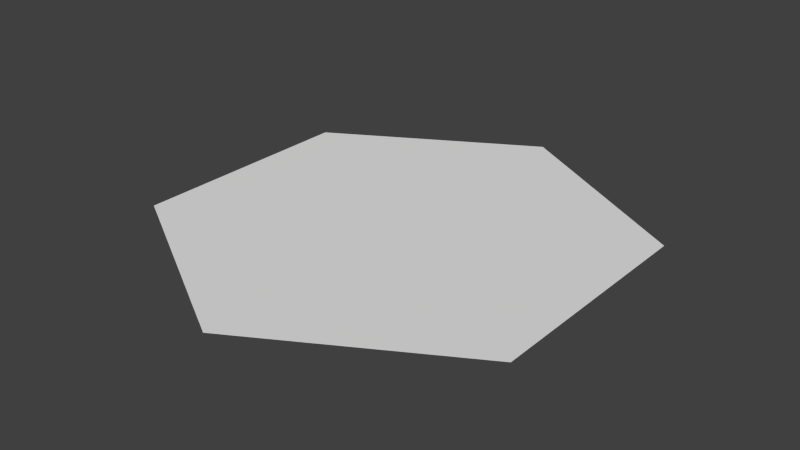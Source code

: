 # Source: Hex_Plane.blend  (saved by Blender 2.76.0; exported with 4.5.12 LTS)
import bpy
from mathutils import Matrix  # noqa: F401  (used for matrix-valued properties, if any)

bpy.ops.wm.read_factory_settings(use_empty=True)
scene = bpy.context.scene
scene.name = 'Scene'

# ---- collections
col_collection_1 = bpy.data.collections.new('Collection 1'); scene.collection.children.link(col_collection_1)

# ---- world
world_world = bpy.data.worlds.new('World'); scene.world = world_world
world_world.color = (0.05088, 0.05088, 0.05088)
world_world.use_sun_shadow = False
world_world.sun_shadow_jitter_overblur = 0.0
world_world.cycles.sampling_method = 'MANUAL'
world_world.cycles.sample_map_resolution = 256

# ---- meshes
me_cylinder_003 = bpy.data.meshes.new('Cylinder.003')
me_cylinder_003.from_pydata([(0.0, 0.2, 0.0), (0.1732, 0.1, 0.0), (0.1732, -0.1, 0.0), (-1.748e-08, -0.2, 0.0), (-0.1732, -0.1, 0.0), (-0.1732, 0.1, 0.0), (0.0, 0.0, 0.0), (0.165, 0.1048, 0.0), (0.1567, 0.1095, 0.0), (0.1485, 0.1143, 0.0), (0.1402, 0.119, 0.0), (0.132, 0.1238, 0.0), (0.1237, 0.1286, 0.0), (0.1155, 0.1333, 0.0), (0.1072, 0.1381, 0.0), (0.09897, 0.1429, 0.0), (0.09073, 0.1476, 0.0), (0.08248, 0.1524, 0.0), (0.07423, 0.1571, 0.0), (0.06598, 0.1619, 0.0), (0.05774, 0.1667, 0.0), (0.04949, 0.1714, 0.0), (0.04124, 0.1762, 0.0), (0.03299, 0.181, 0.0), (0.02474, 0.1857, 0.0), (0.0165, 0.1905, 0.0), (0.008248, 0.1952, 0.0), (0.1732, -0.09048, 0.0), (0.1732, -0.08095, 0.0), (0.1732, -0.07143, 0.0), (0.1732, -0.0619, 0.0), (0.1732, -0.05238, 0.0), (0.1732, -0.04286, 0.0), (0.1732, -0.03333, 0.0), (0.1732, -0.02381, 0.0), (0.1732, -0.01429, 0.0), (0.1732, -0.004762, 0.0), (0.1732, 0.004762, 0.0), (0.1732, 0.01429, 0.0), (0.1732, 0.02381, 0.0), (0.1732, 0.03333, 0.0), (0.1732, 0.04286, 0.0), (0.1732, 0.05238, 0.0), (0.1732, 0.0619, 0.0), (0.1732, 0.07143, 0.0), (0.1732, 0.08095, 0.0), (0.1732, 0.09048, 0.0), (0.008248, -0.1952, 0.0), (0.0165, -0.1905, 0.0), (0.02474, -0.1857, 0.0), (0.03299, -0.181, 0.0), (0.04124, -0.1762, 0.0), (0.04949, -0.1714, 0.0), (0.05774, -0.1667, 0.0), (0.06598, -0.1619, 0.0), (0.07423, -0.1571, 0.0), (0.08248, -0.1524, 0.0), (0.09073, -0.1476, 0.0), (0.09897, -0.1429, 0.0), (0.1072, -0.1381, 0.0), (0.1155, -0.1333, 0.0), (0.1237, -0.1286, 0.0), (0.132, -0.1238, 0.0), (0.1402, -0.119, 0.0), (0.1485, -0.1143, 0.0), (0.1567, -0.1095, 0.0), (0.165, -0.1048, 0.0), (-0.165, -0.1048, 0.0), (-0.1567, -0.1095, 0.0), (-0.1485, -0.1143, 0.0), (-0.1402, -0.119, 0.0), (-0.132, -0.1238, 0.0), (-0.1237, -0.1286, 0.0), (-0.1155, -0.1333, 0.0), (-0.1072, -0.1381, 0.0), (-0.09897, -0.1429, 0.0), (-0.09073, -0.1476, 0.0), (-0.08248, -0.1524, 0.0), (-0.07423, -0.1571, 0.0), (-0.06598, -0.1619, 0.0), (-0.05774, -0.1667, 0.0), (-0.04949, -0.1714, 0.0), (-0.04124, -0.1762, 0.0), (-0.03299, -0.181, 0.0), (-0.02474, -0.1857, 0.0), (-0.0165, -0.1905, 0.0), (-0.008248, -0.1952, 0.0), (-0.1732, 0.09048, 0.0), (-0.1732, 0.08095, 0.0), (-0.1732, 0.07143, 0.0), (-0.1732, 0.0619, 0.0), (-0.1732, 0.05238, 0.0), (-0.1732, 0.04286, 0.0), (-0.1732, 0.03333, 0.0), (-0.1732, 0.02381, 0.0), (-0.1732, 0.01429, 0.0), (-0.1732, 0.004762, 0.0), (-0.1732, -0.004762, 0.0), (-0.1732, -0.01429, 0.0), (-0.1732, -0.02381, 0.0), (-0.1732, -0.03333, 0.0), (-0.1732, -0.04286, 0.0), (-0.1732, -0.05238, 0.0), (-0.1732, -0.0619, 0.0), (-0.1732, -0.07143, 0.0), (-0.1732, -0.08095, 0.0), (-0.1732, -0.09048, 0.0), (-0.008248, 0.1952, 0.0), (-0.0165, 0.1905, 0.0), (-0.02474, 0.1857, 0.0), (-0.03299, 0.181, 0.0), (-0.04124, 0.1762, 0.0), (-0.04949, 0.1714, 0.0), (-0.05774, 0.1667, 0.0), (-0.06598, 0.1619, 0.0), (-0.07423, 0.1571, 0.0), (-0.08248, 0.1524, 0.0), (-0.09073, 0.1476, 0.0), (-0.09897, 0.1429, 0.0), (-0.1072, 0.1381, 0.0), (-0.1155, 0.1333, 0.0), (-0.1237, 0.1286, 0.0), (-0.132, 0.1238, 0.0), (-0.1402, 0.119, 0.0), (-0.1485, 0.1143, 0.0), (-0.1567, 0.1095, 0.0), (-0.165, 0.1048, 0.0), (-0.165, -0.09524, 0.0), (-0.1567, -0.09048, 0.0), (-0.1485, -0.08571, 0.0), (-0.1402, -0.08095, 0.0), (-0.132, -0.07619, 0.0), (-0.1237, -0.07143, 0.0), (-0.1155, -0.06667, 0.0), (-0.1072, -0.0619, 0.0), (-0.09897, -0.05714, 0.0), (-0.09073, -0.05238, 0.0), (-0.08248, -0.04762, 0.0), (-0.07423, -0.04286, 0.0), (-0.06598, -0.0381, 0.0), (-0.05774, -0.03333, 0.0), (-0.04949, -0.02857, 0.0), (-0.04124, -0.02381, 0.0), (-0.03299, -0.01905, 0.0), (-0.02474, -0.01429, 0.0), (-0.0165, -0.009524, 0.0), (-0.008248, -0.004762, 0.0), (-0.165, 0.09524, 0.0), (-0.1567, 0.09048, 0.0), (-0.1485, 0.08571, 0.0), (-0.1402, 0.08095, 0.0), (-0.132, 0.07619, 0.0), (-0.1237, 0.07143, 0.0), (-0.1155, 0.06667, 0.0), (-0.1072, 0.0619, 0.0), (-0.09897, 0.05714, 0.0), (-0.09073, 0.05238, 0.0), (-0.08248, 0.04762, 0.0), (-0.07423, 0.04286, 0.0), (-0.06598, 0.0381, 0.0), (-0.05774, 0.03333, 0.0), (-0.04949, 0.02857, 0.0), (-0.04124, 0.02381, 0.0), (-0.03299, 0.01905, 0.0), (-0.02474, 0.01429, 0.0), (-0.0165, 0.009524, 0.0), (-0.008248, 0.004762, 0.0), (0.0, 0.1905, 0.0), (0.0, 0.181, 0.0), (0.0, 0.1714, 0.0), (0.0, 0.1619, 0.0), (0.0, 0.1524, 0.0), (0.0, 0.1429, 0.0), (0.0, 0.1333, 0.0), (0.0, 0.1238, 0.0), (0.0, 0.1143, 0.0), (0.0, 0.1048, 0.0), (0.0, 0.09524, 0.0), (0.0, 0.08571, 0.0), (0.0, 0.07619, 0.0), (0.0, 0.06667, 0.0), (0.0, 0.05714, 0.0), (0.0, 0.04762, 0.0), (0.0, 0.0381, 0.0), (0.0, 0.02857, 0.0), (0.0, 0.01905, 0.0), (0.0, 0.009524, 0.0), (0.165, 0.09524, 0.0), (0.1567, 0.09048, 0.0), (0.1485, 0.08571, 0.0), (0.1402, 0.08095, 0.0), (0.132, 0.07619, 0.0), (0.1237, 0.07143, 0.0), (0.1155, 0.06667, 0.0), (0.1072, 0.0619, 0.0), (0.09897, 0.05714, 0.0), (0.09073, 0.05238, 0.0), (0.08248, 0.04762, 0.0), (0.07423, 0.04286, 0.0), (0.06598, 0.0381, 0.0), (0.05774, 0.03333, 0.0), (0.04949, 0.02857, 0.0), (0.04124, 0.02381, 0.0), (0.03299, 0.01905, 0.0), (0.02474, 0.01429, 0.0), (0.0165, 0.009524, 0.0), (0.008248, 0.004762, 0.0), (0.165, -0.09524, 0.0), (0.1567, -0.09048, 0.0), (0.1485, -0.08571, 0.0), (0.1402, -0.08095, 0.0), (0.132, -0.07619, 0.0), (0.1237, -0.07143, 0.0), (0.1155, -0.06667, 0.0), (0.1072, -0.0619, 0.0), (0.09897, -0.05714, 0.0), (0.09073, -0.05238, 0.0), (0.08248, -0.04762, 0.0), (0.07423, -0.04286, 0.0), (0.06598, -0.0381, 0.0), (0.05774, -0.03333, 0.0), (0.04949, -0.02857, 0.0), (0.04124, -0.02381, 0.0), (0.03299, -0.01905, 0.0), (0.02474, -0.01429, 0.0), (0.0165, -0.009524, 0.0), (0.008248, -0.004762, 0.0), (-1.665e-08, -0.1905, 0.0), (-1.582e-08, -0.181, 0.0), (-1.499e-08, -0.1714, 0.0), (-1.415e-08, -0.1619, 0.0), (-1.332e-08, -0.1524, 0.0), (-1.249e-08, -0.1429, 0.0), (-1.166e-08, -0.1333, 0.0), (-1.082e-08, -0.1238, 0.0), (-9.991e-09, -0.1143, 0.0), (-9.159e-09, -0.1048, 0.0), (-8.326e-09, -0.09524, 0.0), (-7.493e-09, -0.08571, 0.0), (-6.661e-09, -0.07619, 0.0), (-5.828e-09, -0.06667, 0.0), (-4.996e-09, -0.05714, 0.0), (-4.163e-09, -0.04762, 0.0), (-3.33e-09, -0.0381, 0.0), (-2.498e-09, -0.02857, 0.0), (-1.665e-09, -0.01905, 0.0), (-8.326e-10, -0.009524, 0.0), (-0.1567, -0.1, 0.0), (-0.1485, -0.1048, 0.0), (-0.1485, -0.09524, 0.0), (-0.1402, -0.1095, 0.0), (-0.1402, -0.1, 0.0), (-0.1402, -0.09048, 0.0), (-0.132, -0.1143, 0.0), (-0.132, -0.1048, 0.0), (-0.132, -0.09524, 0.0), (-0.132, -0.08571, 0.0), (-0.1237, -0.119, 0.0), (-0.1237, -0.1095, 0.0), (-0.1237, -0.1, 0.0), (-0.1237, -0.09048, 0.0), (-0.1237, -0.08095, 0.0), (-0.1155, -0.1238, 0.0), (-0.1155, -0.1143, 0.0), (-0.1155, -0.1048, 0.0), (-0.1155, -0.09524, 0.0), (-0.1155, -0.08571, 0.0), (-0.1155, -0.07619, 0.0), (-0.1072, -0.1286, 0.0), (-0.1072, -0.119, 0.0), (-0.1072, -0.1095, 0.0), (-0.1072, -0.1, 0.0), (-0.1072, -0.09048, 0.0), (-0.1072, -0.08095, 0.0), (-0.1072, -0.07143, 0.0), (-0.09897, -0.1333, 0.0), (-0.09897, -0.1238, 0.0), (-0.09897, -0.1143, 0.0), (-0.09897, -0.1048, 0.0), (-0.09897, -0.09524, 0.0), (-0.09897, -0.08571, 0.0), (-0.09897, -0.07619, 0.0), (-0.09897, -0.06667, 0.0), (-0.09073, -0.1381, 0.0), (-0.09073, -0.1286, 0.0), (-0.09073, -0.119, 0.0), (-0.09073, -0.1095, 0.0), (-0.09073, -0.1, 0.0), (-0.09073, -0.09048, 0.0), (-0.09073, -0.08095, 0.0), (-0.09073, -0.07143, 0.0), (-0.09073, -0.0619, 0.0), (-0.08248, -0.1429, 0.0), (-0.08248, -0.1333, 0.0), (-0.08248, -0.1238, 0.0), (-0.08248, -0.1143, 0.0), (-0.08248, -0.1048, 0.0), (-0.08248, -0.09524, 0.0), (-0.08248, -0.08571, 0.0), (-0.08248, -0.07619, 0.0), (-0.08248, -0.06667, 0.0), (-0.08248, -0.05714, 0.0), (-0.07423, -0.1476, 0.0), (-0.07423, -0.1381, 0.0), (-0.07423, -0.1286, 0.0), (-0.07423, -0.119, 0.0), (-0.07423, -0.1095, 0.0), (-0.07423, -0.1, 0.0), (-0.07423, -0.09048, 0.0), (-0.07423, -0.08095, 0.0), (-0.07423, -0.07143, 0.0), (-0.07423, -0.0619, 0.0), (-0.07423, -0.05238, 0.0), (-0.06598, -0.1524, 0.0), (-0.06598, -0.1429, 0.0), (-0.06598, -0.1333, 0.0), (-0.06598, -0.1238, 0.0), (-0.06598, -0.1143, 0.0), (-0.06598, -0.1048, 0.0), (-0.06598, -0.09524, 0.0), (-0.06598, -0.08571, 0.0), (-0.06598, -0.07619, 0.0), (-0.06598, -0.06667, 0.0), (-0.06598, -0.05714, 0.0), (-0.06598, -0.04762, 0.0), (-0.05774, -0.1571, 0.0), (-0.05774, -0.1476, 0.0), (-0.05774, -0.1381, 0.0), (-0.05774, -0.1286, 0.0), (-0.05774, -0.119, 0.0), (-0.05774, -0.1095, 0.0), (-0.05774, -0.1, 0.0), (-0.05774, -0.09048, 0.0), (-0.05774, -0.08095, 0.0), (-0.05774, -0.07143, 0.0), (-0.05774, -0.0619, 0.0), (-0.05774, -0.05238, 0.0), (-0.05774, -0.04286, 0.0), (-0.04949, -0.1619, 0.0), (-0.04949, -0.1524, 0.0), (-0.04949, -0.1429, 0.0), (-0.04949, -0.1333, 0.0), (-0.04949, -0.1238, 0.0), (-0.04949, -0.1143, 0.0), (-0.04949, -0.1048, 0.0), (-0.04949, -0.09524, 0.0), (-0.04949, -0.08571, 0.0), (-0.04949, -0.07619, 0.0), (-0.04949, -0.06667, 0.0), (-0.04949, -0.05714, 0.0), (-0.04949, -0.04762, 0.0), (-0.04949, -0.0381, 0.0), (-0.04124, -0.1667, 0.0), (-0.04124, -0.1571, 0.0), (-0.04124, -0.1476, 0.0), (-0.04124, -0.1381, 0.0), (-0.04124, -0.1286, 0.0), (-0.04124, -0.119, 0.0), (-0.04124, -0.1095, 0.0), (-0.04124, -0.1, 0.0), (-0.04124, -0.09048, 0.0), (-0.04124, -0.08095, 0.0), (-0.04124, -0.07143, 0.0), (-0.04124, -0.0619, 0.0), (-0.04124, -0.05238, 0.0), (-0.04124, -0.04286, 0.0), (-0.04124, -0.03333, 0.0), (-0.03299, -0.1714, 0.0), (-0.03299, -0.1619, 0.0), (-0.03299, -0.1524, 0.0), (-0.03299, -0.1429, 0.0), (-0.03299, -0.1333, 0.0), (-0.03299, -0.1238, 0.0), (-0.03299, -0.1143, 0.0), (-0.03299, -0.1048, 0.0), (-0.03299, -0.09524, 0.0), (-0.03299, -0.08571, 0.0), (-0.03299, -0.07619, 0.0), (-0.03299, -0.06667, 0.0), (-0.03299, -0.05714, 0.0), (-0.03299, -0.04762, 0.0), (-0.03299, -0.0381, 0.0), (-0.03299, -0.02857, 0.0), (-0.02474, -0.1762, 0.0), (-0.02474, -0.1667, 0.0), (-0.02474, -0.1571, 0.0), (-0.02474, -0.1476, 0.0), (-0.02474, -0.1381, 0.0), (-0.02474, -0.1286, 0.0), (-0.02474, -0.119, 0.0), (-0.02474, -0.1095, 0.0), (-0.02474, -0.1, 0.0), (-0.02474, -0.09048, 0.0), (-0.02474, -0.08095, 0.0), (-0.02474, -0.07143, 0.0), (-0.02474, -0.0619, 0.0), (-0.02474, -0.05238, 0.0), (-0.02474, -0.04286, 0.0), (-0.02474, -0.03333, 0.0), (-0.02474, -0.02381, 0.0), (-0.0165, -0.181, 0.0), (-0.0165, -0.1714, 0.0), (-0.0165, -0.1619, 0.0), (-0.0165, -0.1524, 0.0), (-0.0165, -0.1429, 0.0), (-0.0165, -0.1333, 0.0), (-0.0165, -0.1238, 0.0), (-0.0165, -0.1143, 0.0), (-0.0165, -0.1048, 0.0), (-0.0165, -0.09524, 0.0), (-0.0165, -0.08571, 0.0), (-0.0165, -0.07619, 0.0), (-0.0165, -0.06667, 0.0), (-0.0165, -0.05714, 0.0), (-0.0165, -0.04762, 0.0), (-0.0165, -0.0381, 0.0), (-0.0165, -0.02857, 0.0), (-0.0165, -0.01905, 0.0), (-0.008248, -0.1857, 0.0), (-0.008248, -0.1762, 0.0), (-0.008248, -0.1667, 0.0), (-0.008248, -0.1571, 0.0), (-0.008248, -0.1476, 0.0), (-0.008248, -0.1381, 0.0), (-0.008248, -0.1286, 0.0), (-0.008248, -0.119, 0.0), (-0.008248, -0.1095, 0.0), (-0.008248, -0.1, 0.0), (-0.008248, -0.09048, 0.0), (-0.008248, -0.08095, 0.0), (-0.008248, -0.07143, 0.0), (-0.008248, -0.0619, 0.0), (-0.008248, -0.05238, 0.0), (-0.008248, -0.04286, 0.0), (-0.008248, -0.03333, 0.0), (-0.008248, -0.02381, 0.0), (-0.008248, -0.01429, 0.0), (0.008248, -0.1857, 0.0), (0.0165, -0.181, 0.0), (0.008248, -0.1762, 0.0), (0.02474, -0.1762, 0.0), (0.0165, -0.1714, 0.0), (0.008248, -0.1667, 0.0), (0.03299, -0.1714, 0.0), (0.02474, -0.1667, 0.0), (0.0165, -0.1619, 0.0), (0.008248, -0.1571, 0.0), (0.04124, -0.1667, 0.0), (0.03299, -0.1619, 0.0), (0.02474, -0.1571, 0.0), (0.0165, -0.1524, 0.0), (0.008248, -0.1476, 0.0), (0.04949, -0.1619, 0.0), (0.04124, -0.1571, 0.0), (0.03299, -0.1524, 0.0), (0.02474, -0.1476, 0.0), (0.0165, -0.1429, 0.0), (0.008248, -0.1381, 0.0), (0.05774, -0.1571, 0.0), (0.04949, -0.1524, 0.0), (0.04124, -0.1476, 0.0), (0.03299, -0.1429, 0.0), (0.02474, -0.1381, 0.0), (0.0165, -0.1333, 0.0), (0.008248, -0.1286, 0.0), (0.06598, -0.1524, 0.0), (0.05774, -0.1476, 0.0), (0.04949, -0.1429, 0.0), (0.04124, -0.1381, 0.0), (0.03299, -0.1333, 0.0), (0.02474, -0.1286, 0.0), (0.0165, -0.1238, 0.0), (0.008248, -0.119, 0.0), (0.07423, -0.1476, 0.0), (0.06598, -0.1429, 0.0), (0.05774, -0.1381, 0.0), (0.04949, -0.1333, 0.0), (0.04124, -0.1286, 0.0), (0.03299, -0.1238, 0.0), (0.02474, -0.119, 0.0), (0.0165, -0.1143, 0.0), (0.008248, -0.1095, 0.0), (0.08248, -0.1429, 0.0), (0.07423, -0.1381, 0.0), (0.06598, -0.1333, 0.0), (0.05774, -0.1286, 0.0), (0.04949, -0.1238, 0.0), (0.04124, -0.119, 0.0), (0.03299, -0.1143, 0.0), (0.02474, -0.1095, 0.0), (0.0165, -0.1048, 0.0), (0.008248, -0.1, 0.0), (0.09073, -0.1381, 0.0), (0.08248, -0.1333, 0.0), (0.07423, -0.1286, 0.0), (0.06598, -0.1238, 0.0), (0.05774, -0.119, 0.0), (0.04949, -0.1143, 0.0), (0.04124, -0.1095, 0.0), (0.03299, -0.1048, 0.0), (0.02474, -0.1, 0.0), (0.0165, -0.09524, 0.0), (0.008248, -0.09048, 0.0), (0.09897, -0.1333, 0.0), (0.09073, -0.1286, 0.0), (0.08248, -0.1238, 0.0), (0.07423, -0.119, 0.0), (0.06598, -0.1143, 0.0), (0.05774, -0.1095, 0.0), (0.04949, -0.1048, 0.0), (0.04124, -0.1, 0.0), (0.03299, -0.09524, 0.0), (0.02474, -0.09048, 0.0), (0.0165, -0.08571, 0.0), (0.008248, -0.08095, 0.0), (0.1072, -0.1286, 0.0), (0.09897, -0.1238, 0.0), (0.09073, -0.119, 0.0), (0.08248, -0.1143, 0.0), (0.07423, -0.1095, 0.0), (0.06598, -0.1048, 0.0), (0.05774, -0.1, 0.0), (0.04949, -0.09524, 0.0), (0.04124, -0.09048, 0.0), (0.03299, -0.08571, 0.0), (0.02474, -0.08095, 0.0), (0.0165, -0.07619, 0.0), (0.008248, -0.07143, 0.0), (0.1155, -0.1238, 0.0), (0.1072, -0.119, 0.0), (0.09897, -0.1143, 0.0), (0.09073, -0.1095, 0.0), (0.08248, -0.1048, 0.0), (0.07423, -0.1, 0.0), (0.06598, -0.09524, 0.0), (0.05774, -0.09048, 0.0), (0.04949, -0.08571, 0.0), (0.04124, -0.08095, 0.0), (0.03299, -0.07619, 0.0), (0.02474, -0.07143, 0.0), (0.0165, -0.06667, 0.0), (0.008248, -0.0619, 0.0), (0.1237, -0.119, 0.0), (0.1155, -0.1143, 0.0), (0.1072, -0.1095, 0.0), (0.09897, -0.1048, 0.0), (0.09073, -0.1, 0.0), (0.08248, -0.09524, 0.0), (0.07423, -0.09048, 0.0), (0.06598, -0.08571, 0.0), (0.05774, -0.08095, 0.0), (0.04949, -0.07619, 0.0), (0.04124, -0.07143, 0.0), (0.03299, -0.06667, 0.0), (0.02474, -0.0619, 0.0), (0.0165, -0.05714, 0.0), (0.008248, -0.05238, 0.0), (0.132, -0.1143, 0.0), (0.1237, -0.1095, 0.0), (0.1155, -0.1048, 0.0), (0.1072, -0.1, 0.0), (0.09897, -0.09524, 0.0), (0.09073, -0.09048, 0.0), (0.08248, -0.08571, 0.0), (0.07423, -0.08095, 0.0), (0.06598, -0.07619, 0.0), (0.05774, -0.07143, 0.0), (0.04949, -0.06667, 0.0), (0.04124, -0.0619, 0.0), (0.03299, -0.05714, 0.0), (0.02474, -0.05238, 0.0), (0.0165, -0.04762, 0.0), (0.008248, -0.04286, 0.0), (0.1402, -0.1095, 0.0), (0.132, -0.1048, 0.0), (0.1237, -0.1, 0.0), (0.1155, -0.09524, 0.0), (0.1072, -0.09048, 0.0), (0.09897, -0.08571, 0.0), (0.09073, -0.08095, 0.0), (0.08248, -0.07619, 0.0), (0.07423, -0.07143, 0.0), (0.06598, -0.06667, 0.0), (0.05774, -0.0619, 0.0), (0.04949, -0.05714, 0.0), (0.04124, -0.05238, 0.0), (0.03299, -0.04762, 0.0), (0.02474, -0.04286, 0.0), (0.0165, -0.0381, 0.0), (0.008248, -0.03333, 0.0), (0.1485, -0.1048, 0.0), (0.1402, -0.1, 0.0), (0.132, -0.09524, 0.0), (0.1237, -0.09048, 0.0), (0.1155, -0.08571, 0.0), (0.1072, -0.08095, 0.0), (0.09897, -0.07619, 0.0), (0.09073, -0.07143, 0.0), (0.08248, -0.06667, 0.0), (0.07423, -0.0619, 0.0), (0.06598, -0.05714, 0.0), (0.05774, -0.05238, 0.0), (0.04949, -0.04762, 0.0), (0.04124, -0.04286, 0.0), (0.03299, -0.0381, 0.0), (0.02474, -0.03333, 0.0), (0.0165, -0.02857, 0.0), (0.008248, -0.02381, 0.0), (0.1567, -0.1, 0.0), (0.1485, -0.09524, 0.0), (0.1402, -0.09048, 0.0), (0.132, -0.08571, 0.0), (0.1237, -0.08095, 0.0), (0.1155, -0.07619, 0.0), (0.1072, -0.07143, 0.0), (0.09897, -0.06667, 0.0), (0.09073, -0.0619, 0.0), (0.08248, -0.05714, 0.0), (0.07423, -0.05238, 0.0), (0.06598, -0.04762, 0.0), (0.05774, -0.04286, 0.0), (0.04949, -0.0381, 0.0), (0.04124, -0.03333, 0.0), (0.03299, -0.02857, 0.0), (0.02474, -0.02381, 0.0), (0.0165, -0.01905, 0.0), (0.008248, -0.01429, 0.0), (0.165, -0.08571, 0.0), (0.165, -0.07619, 0.0), (0.1567, -0.08095, 0.0), (0.165, -0.06667, 0.0), (0.1567, -0.07143, 0.0), (0.1485, -0.07619, 0.0), (0.165, -0.05714, 0.0), (0.1567, -0.0619, 0.0), (0.1485, -0.06667, 0.0), (0.1402, -0.07143, 0.0), (0.165, -0.04762, 0.0), (0.1567, -0.05238, 0.0), (0.1485, -0.05714, 0.0), (0.1402, -0.0619, 0.0), (0.132, -0.06667, 0.0), (0.165, -0.0381, 0.0), (0.1567, -0.04286, 0.0), (0.1485, -0.04762, 0.0), (0.1402, -0.05238, 0.0), (0.132, -0.05714, 0.0), (0.1237, -0.0619, 0.0), (0.165, -0.02857, 0.0), (0.1567, -0.03333, 0.0), (0.1485, -0.0381, 0.0), (0.1402, -0.04286, 0.0), (0.132, -0.04762, 0.0), (0.1237, -0.05238, 0.0), (0.1155, -0.05714, 0.0), (0.165, -0.01905, 0.0), (0.1567, -0.02381, 0.0), (0.1485, -0.02857, 0.0), (0.1402, -0.03333, 0.0), (0.132, -0.0381, 0.0), (0.1237, -0.04286, 0.0), (0.1155, -0.04762, 0.0), (0.1072, -0.05238, 0.0), (0.165, -0.009524, 0.0), (0.1567, -0.01429, 0.0), (0.1485, -0.01905, 0.0), (0.1402, -0.02381, 0.0), (0.132, -0.02857, 0.0), (0.1237, -0.03333, 0.0), (0.1155, -0.0381, 0.0), (0.1072, -0.04286, 0.0), (0.09897, -0.04762, 0.0), (0.165, -1.211e-08, 0.0), (0.1567, -0.004762, 0.0), (0.1485, -0.009524, 0.0), (0.1402, -0.01429, 0.0), (0.132, -0.01905, 0.0), (0.1237, -0.02381, 0.0), (0.1155, -0.02857, 0.0), (0.1072, -0.03333, 0.0), (0.09897, -0.0381, 0.0), (0.09073, -0.04286, 0.0), (0.165, 0.009524, 0.0), (0.1567, 0.004762, 0.0), (0.1485, -1.118e-08, 0.0), (0.1402, -0.004762, 0.0), (0.132, -0.009524, 0.0), (0.1237, -0.01429, 0.0), (0.1155, -0.01905, 0.0), (0.1072, -0.02381, 0.0), (0.09897, -0.02857, 0.0), (0.09073, -0.03333, 0.0), (0.08248, -0.0381, 0.0), (0.165, 0.01905, 0.0), (0.1567, 0.01429, 0.0), (0.1485, 0.009524, 0.0), (0.1402, 0.004762, 0.0), (0.132, -1.071e-08, 0.0), (0.1237, -0.004762, 0.0), (0.1155, -0.009524, 0.0), (0.1072, -0.01429, 0.0), (0.09897, -0.01905, 0.0), (0.09073, -0.02381, 0.0), (0.08248, -0.02857, 0.0), (0.07423, -0.03333, 0.0), (0.165, 0.02857, 0.0), (0.1567, 0.02381, 0.0), (0.1485, 0.01905, 0.0), (0.1402, 0.01429, 0.0), (0.132, 0.009524, 0.0), (0.1237, 0.004762, 0.0), (0.1155, -1.071e-08, 0.0), (0.1072, -0.004762, 0.0), (0.09897, -0.009524, 0.0), (0.09073, -0.01429, 0.0), (0.08248, -0.01905, 0.0), (0.07423, -0.02381, 0.0), (0.06598, -0.02857, 0.0), (0.165, 0.0381, 0.0), (0.1567, 0.03333, 0.0), (0.1485, 0.02857, 0.0), (0.1402, 0.02381, 0.0), (0.132, 0.01905, 0.0), (0.1237, 0.01429, 0.0), (0.1155, 0.009524, 0.0), (0.1072, 0.004762, 0.0), (0.09897, -1.071e-08, 0.0), (0.09073, -0.004762, 0.0), (0.08248, -0.009524, 0.0), (0.07423, -0.01429, 0.0), (0.06598, -0.01905, 0.0), (0.05774, -0.02381, 0.0), (0.165, 0.04762, 0.0), (0.1567, 0.04286, 0.0), (0.1485, 0.0381, 0.0), (0.1402, 0.03333, 0.0), (0.132, 0.02857, 0.0), (0.1237, 0.02381, 0.0), (0.1155, 0.01905, 0.0), (0.1072, 0.01429, 0.0), (0.09897, 0.009524, 0.0), (0.09073, 0.004762, 0.0), (0.08248, -9.313e-09, 0.0), (0.07423, -0.004762, 0.0), (0.06598, -0.009524, 0.0), (0.05774, -0.01429, 0.0), (0.04949, -0.01905, 0.0), (0.165, 0.05714, 0.0), (0.1567, 0.05238, 0.0), (0.1485, 0.04762, 0.0), (0.1402, 0.04286, 0.0), (0.132, 0.0381, 0.0), (0.1237, 0.03333, 0.0), (0.1155, 0.02857, 0.0), (0.1072, 0.02381, 0.0), (0.09897, 0.01905, 0.0), (0.09073, 0.01429, 0.0), (0.08248, 0.009524, 0.0), (0.07423, 0.004762, 0.0), (0.06598, -8.382e-09, 0.0), (0.05774, -0.004762, 0.0), (0.04949, -0.009524, 0.0), (0.04124, -0.01429, 0.0), (0.165, 0.06667, 0.0), (0.1567, 0.0619, 0.0), (0.1485, 0.05714, 0.0), (0.1402, 0.05238, 0.0), (0.132, 0.04762, 0.0), (0.1237, 0.04286, 0.0), (0.1155, 0.0381, 0.0), (0.1072, 0.03333, 0.0), (0.09897, 0.02857, 0.0), (0.09073, 0.02381, 0.0), (0.08248, 0.01905, 0.0), (0.07423, 0.01429, 0.0), (0.06598, 0.009524, 0.0), (0.05774, 0.004762, 0.0), (0.04949, -7.451e-09, 0.0), (0.04124, -0.004762, 0.0), (0.03299, -0.009524, 0.0), (0.165, 0.07619, 0.0), (0.1567, 0.07143, 0.0), (0.1485, 0.06667, 0.0), (0.1402, 0.0619, 0.0), (0.132, 0.05714, 0.0), (0.1237, 0.05238, 0.0), (0.1155, 0.04762, 0.0), (0.1072, 0.04286, 0.0), (0.09897, 0.0381, 0.0), (0.09073, 0.03333, 0.0), (0.08248, 0.02857, 0.0), (0.07423, 0.02381, 0.0), (0.06598, 0.01905, 0.0), (0.05774, 0.01429, 0.0), (0.04949, 0.009524, 0.0), (0.04124, 0.004762, 0.0), (0.03299, -6.054e-09, 0.0), (0.02474, -0.004762, 0.0), (0.165, 0.08571, 0.0), (0.1567, 0.08095, 0.0), (0.1485, 0.07619, 0.0), (0.1402, 0.07143, 0.0), (0.132, 0.06667, 0.0), (0.1237, 0.0619, 0.0), (0.1155, 0.05714, 0.0), (0.1072, 0.05238, 0.0), (0.09897, 0.04762, 0.0), (0.09073, 0.04286, 0.0), (0.08248, 0.0381, 0.0), (0.07423, 0.03333, 0.0), (0.06598, 0.02857, 0.0), (0.05774, 0.02381, 0.0), (0.04949, 0.01905, 0.0), (0.04124, 0.01429, 0.0), (0.03299, 0.009524, 0.0), (0.02474, 0.004762, 0.0), (0.0165, -1.863e-09, 0.0), (0.1567, 0.1, 0.0), (0.1485, 0.1048, 0.0), (0.1485, 0.09524, 0.0), (0.1402, 0.1095, 0.0), (0.1402, 0.1, 0.0), (0.1402, 0.09048, 0.0), (0.132, 0.1143, 0.0), (0.132, 0.1048, 0.0), (0.132, 0.09524, 0.0), (0.132, 0.08571, 0.0), (0.1237, 0.119, 0.0), (0.1237, 0.1095, 0.0), (0.1237, 0.1, 0.0), (0.1237, 0.09048, 0.0), (0.1237, 0.08095, 0.0), (0.1155, 0.1238, 0.0), (0.1155, 0.1143, 0.0), (0.1155, 0.1048, 0.0), (0.1155, 0.09524, 0.0), (0.1155, 0.08571, 0.0), (0.1155, 0.07619, 0.0), (0.1072, 0.1286, 0.0), (0.1072, 0.119, 0.0), (0.1072, 0.1095, 0.0), (0.1072, 0.1, 0.0), (0.1072, 0.09048, 0.0), (0.1072, 0.08095, 0.0), (0.1072, 0.07143, 0.0), (0.09897, 0.1333, 0.0), (0.09897, 0.1238, 0.0), (0.09897, 0.1143, 0.0), (0.09897, 0.1048, 0.0), (0.09897, 0.09524, 0.0), (0.09897, 0.08571, 0.0), (0.09897, 0.07619, 0.0), (0.09897, 0.06667, 0.0), (0.09073, 0.1381, 0.0), (0.09073, 0.1286, 0.0), (0.09073, 0.119, 0.0), (0.09073, 0.1095, 0.0), (0.09073, 0.1, 0.0), (0.09073, 0.09048, 0.0), (0.09073, 0.08095, 0.0), (0.09073, 0.07143, 0.0), (0.09073, 0.0619, 0.0), (0.08248, 0.1429, 0.0), (0.08248, 0.1333, 0.0), (0.08248, 0.1238, 0.0), (0.08248, 0.1143, 0.0), (0.08248, 0.1048, 0.0), (0.08248, 0.09524, 0.0), (0.08248, 0.08571, 0.0), (0.08248, 0.07619, 0.0), (0.08248, 0.06667, 0.0), (0.08248, 0.05714, 0.0), (0.07423, 0.1476, 0.0), (0.07423, 0.1381, 0.0), (0.07423, 0.1286, 0.0), (0.07423, 0.119, 0.0), (0.07423, 0.1095, 0.0), (0.07423, 0.1, 0.0), (0.07423, 0.09048, 0.0), (0.07423, 0.08095, 0.0), (0.07423, 0.07143, 0.0), (0.07423, 0.0619, 0.0), (0.07423, 0.05238, 0.0), (0.06598, 0.1524, 0.0), (0.06598, 0.1429, 0.0), (0.06598, 0.1333, 0.0), (0.06598, 0.1238, 0.0), (0.06598, 0.1143, 0.0), (0.06598, 0.1048, 0.0), (0.06598, 0.09524, 0.0), (0.06598, 0.08571, 0.0), (0.06598, 0.07619, 0.0), (0.06598, 0.06667, 0.0), (0.06598, 0.05714, 0.0), (0.06598, 0.04762, 0.0), (0.05774, 0.1571, 0.0), (0.05774, 0.1476, 0.0), (0.05774, 0.1381, 0.0), (0.05774, 0.1286, 0.0), (0.05774, 0.119, 0.0), (0.05774, 0.1095, 0.0), (0.05774, 0.1, 0.0), (0.05774, 0.09048, 0.0), (0.05774, 0.08095, 0.0), (0.05774, 0.07143, 0.0), (0.05774, 0.0619, 0.0), (0.05774, 0.05238, 0.0), (0.05774, 0.04286, 0.0), (0.04949, 0.1619, 0.0), (0.04949, 0.1524, 0.0), (0.04949, 0.1429, 0.0), (0.04949, 0.1333, 0.0), (0.04949, 0.1238, 0.0), (0.04949, 0.1143, 0.0), (0.04949, 0.1048, 0.0), (0.04949, 0.09524, 0.0), (0.04949, 0.08571, 0.0), (0.04949, 0.07619, 0.0), (0.04949, 0.06667, 0.0), (0.04949, 0.05714, 0.0), (0.04949, 0.04762, 0.0), (0.04949, 0.0381, 0.0), (0.04124, 0.1667, 0.0), (0.04124, 0.1571, 0.0), (0.04124, 0.1476, 0.0), (0.04124, 0.1381, 0.0), (0.04124, 0.1286, 0.0), (0.04124, 0.119, 0.0), (0.04124, 0.1095, 0.0), (0.04124, 0.1, 0.0), (0.04124, 0.09048, 0.0), (0.04124, 0.08095, 0.0), (0.04124, 0.07143, 0.0), (0.04124, 0.0619, 0.0), (0.04124, 0.05238, 0.0), (0.04124, 0.04286, 0.0), (0.04124, 0.03333, 0.0), (0.03299, 0.1714, 0.0), (0.03299, 0.1619, 0.0), (0.03299, 0.1524, 0.0), (0.03299, 0.1429, 0.0), (0.03299, 0.1333, 0.0), (0.03299, 0.1238, 0.0), (0.03299, 0.1143, 0.0), (0.03299, 0.1048, 0.0), (0.03299, 0.09524, 0.0), (0.03299, 0.08571, 0.0), (0.03299, 0.07619, 0.0), (0.03299, 0.06667, 0.0), (0.03299, 0.05714, 0.0), (0.03299, 0.04762, 0.0), (0.03299, 0.0381, 0.0), (0.03299, 0.02857, 0.0), (0.02474, 0.1762, 0.0), (0.02474, 0.1667, 0.0), (0.02474, 0.1571, 0.0), (0.02474, 0.1476, 0.0), (0.02474, 0.1381, 0.0), (0.02474, 0.1286, 0.0), (0.02474, 0.119, 0.0), (0.02474, 0.1095, 0.0), (0.02474, 0.1, 0.0), (0.02474, 0.09048, 0.0), (0.02474, 0.08095, 0.0), (0.02474, 0.07143, 0.0), (0.02474, 0.0619, 0.0), (0.02474, 0.05238, 0.0), (0.02474, 0.04286, 0.0), (0.02474, 0.03333, 0.0), (0.02474, 0.02381, 0.0), (0.0165, 0.181, 0.0), (0.0165, 0.1714, 0.0), (0.0165, 0.1619, 0.0), (0.0165, 0.1524, 0.0), (0.0165, 0.1429, 0.0), (0.0165, 0.1333, 0.0), (0.0165, 0.1238, 0.0), (0.0165, 0.1143, 0.0), (0.0165, 0.1048, 0.0), (0.0165, 0.09524, 0.0), (0.0165, 0.08571, 0.0), (0.0165, 0.07619, 0.0), (0.0165, 0.06667, 0.0), (0.0165, 0.05714, 0.0), (0.0165, 0.04762, 0.0), (0.0165, 0.0381, 0.0), (0.0165, 0.02857, 0.0), (0.0165, 0.01905, 0.0), (0.008248, 0.1857, 0.0), (0.008248, 0.1762, 0.0), (0.008248, 0.1667, 0.0), (0.008248, 0.1571, 0.0), (0.008248, 0.1476, 0.0), (0.008248, 0.1381, 0.0), (0.008248, 0.1286, 0.0), (0.008248, 0.119, 0.0), (0.008248, 0.1095, 0.0), (0.008248, 0.1, 0.0), (0.008248, 0.09048, 0.0), (0.008248, 0.08095, 0.0), (0.008248, 0.07143, 0.0), (0.008248, 0.0619, 0.0), (0.008248, 0.05238, 0.0), (0.008248, 0.04286, 0.0), (0.008248, 0.03333, 0.0), (0.008248, 0.02381, 0.0), (0.008248, 0.01429, 0.0), (-0.008248, 0.1857, 0.0), (-0.0165, 0.181, 0.0), (-0.008248, 0.1762, 0.0), (-0.02474, 0.1762, 0.0), (-0.0165, 0.1714, 0.0), (-0.008248, 0.1667, 0.0), (-0.03299, 0.1714, 0.0), (-0.02474, 0.1667, 0.0), (-0.0165, 0.1619, 0.0), (-0.008248, 0.1571, 0.0), (-0.04124, 0.1667, 0.0), (-0.03299, 0.1619, 0.0), (-0.02474, 0.1571, 0.0), (-0.0165, 0.1524, 0.0), (-0.008248, 0.1476, 0.0), (-0.04949, 0.1619, 0.0), (-0.04124, 0.1571, 0.0), (-0.03299, 0.1524, 0.0), (-0.02474, 0.1476, 0.0), (-0.0165, 0.1429, 0.0), (-0.008248, 0.1381, 0.0), (-0.05774, 0.1571, 0.0), (-0.04949, 0.1524, 0.0), (-0.04124, 0.1476, 0.0), (-0.03299, 0.1429, 0.0), (-0.02474, 0.1381, 0.0), (-0.0165, 0.1333, 0.0), (-0.008248, 0.1286, 0.0), (-0.06598, 0.1524, 0.0), (-0.05774, 0.1476, 0.0), (-0.04949, 0.1429, 0.0), (-0.04124, 0.1381, 0.0), (-0.03299, 0.1333, 0.0), (-0.02474, 0.1286, 0.0), (-0.0165, 0.1238, 0.0), (-0.008248, 0.119, 0.0), (-0.07423, 0.1476, 0.0), (-0.06598, 0.1429, 0.0), (-0.05774, 0.1381, 0.0), (-0.04949, 0.1333, 0.0), (-0.04124, 0.1286, 0.0), (-0.03299, 0.1238, 0.0), (-0.02474, 0.119, 0.0), (-0.0165, 0.1143, 0.0), (-0.008248, 0.1095, 0.0), (-0.08248, 0.1429, 0.0), (-0.07423, 0.1381, 0.0), (-0.06598, 0.1333, 0.0), (-0.05774, 0.1286, 0.0), (-0.04949, 0.1238, 0.0), (-0.04124, 0.119, 0.0), (-0.03299, 0.1143, 0.0), (-0.02474, 0.1095, 0.0), (-0.0165, 0.1048, 0.0), (-0.008248, 0.1, 0.0), (-0.09073, 0.1381, 0.0), (-0.08248, 0.1333, 0.0), (-0.07423, 0.1286, 0.0), (-0.06598, 0.1238, 0.0), (-0.05774, 0.119, 0.0), (-0.04949, 0.1143, 0.0), (-0.04124, 0.1095, 0.0), (-0.03299, 0.1048, 0.0), (-0.02474, 0.1, 0.0), (-0.0165, 0.09524, 0.0), (-0.008248, 0.09048, 0.0), (-0.09897, 0.1333, 0.0), (-0.09073, 0.1286, 0.0), (-0.08248, 0.1238, 0.0), (-0.07423, 0.119, 0.0), (-0.06598, 0.1143, 0.0), (-0.05774, 0.1095, 0.0), (-0.04949, 0.1048, 0.0), (-0.04124, 0.1, 0.0), (-0.03299, 0.09524, 0.0), (-0.02474, 0.09048, 0.0), (-0.0165, 0.08571, 0.0), (-0.008248, 0.08095, 0.0), (-0.1072, 0.1286, 0.0), (-0.09897, 0.1238, 0.0), (-0.09073, 0.119, 0.0), (-0.08248, 0.1143, 0.0), (-0.07423, 0.1095, 0.0), (-0.06598, 0.1048, 0.0), (-0.05774, 0.1, 0.0), (-0.04949, 0.09524, 0.0), (-0.04124, 0.09048, 0.0), (-0.03299, 0.08571, 0.0), (-0.02474, 0.08095, 0.0), (-0.0165, 0.07619, 0.0), (-0.008248, 0.07143, 0.0), (-0.1155, 0.1238, 0.0), (-0.1072, 0.119, 0.0), (-0.09897, 0.1143, 0.0), (-0.09073, 0.1095, 0.0), (-0.08248, 0.1048, 0.0), (-0.07423, 0.1, 0.0), (-0.06598, 0.09524, 0.0), (-0.05774, 0.09048, 0.0), (-0.04949, 0.08571, 0.0), (-0.04124, 0.08095, 0.0), (-0.03299, 0.07619, 0.0), (-0.02474, 0.07143, 0.0), (-0.0165, 0.06667, 0.0), (-0.008248, 0.0619, 0.0), (-0.1237, 0.119, 0.0), (-0.1155, 0.1143, 0.0), (-0.1072, 0.1095, 0.0), (-0.09897, 0.1048, 0.0), (-0.09073, 0.1, 0.0), (-0.08248, 0.09524, 0.0), (-0.07423, 0.09048, 0.0), (-0.06598, 0.08571, 0.0), (-0.05774, 0.08095, 0.0), (-0.04949, 0.07619, 0.0), (-0.04124, 0.07143, 0.0), (-0.03299, 0.06667, 0.0), (-0.02474, 0.0619, 0.0), (-0.0165, 0.05714, 0.0), (-0.008248, 0.05238, 0.0), (-0.132, 0.1143, 0.0), (-0.1237, 0.1095, 0.0), (-0.1155, 0.1048, 0.0), (-0.1072, 0.1, 0.0), (-0.09897, 0.09524, 0.0), (-0.09073, 0.09048, 0.0), (-0.08248, 0.08571, 0.0), (-0.07423, 0.08095, 0.0), (-0.06598, 0.07619, 0.0), (-0.05774, 0.07143, 0.0), (-0.04949, 0.06667, 0.0), (-0.04124, 0.0619, 0.0), (-0.03299, 0.05714, 0.0), (-0.02474, 0.05238, 0.0), (-0.0165, 0.04762, 0.0), (-0.008248, 0.04286, 0.0), (-0.1402, 0.1095, 0.0), (-0.132, 0.1048, 0.0), (-0.1237, 0.1, 0.0), (-0.1155, 0.09524, 0.0), (-0.1072, 0.09048, 0.0), (-0.09897, 0.08571, 0.0), (-0.09073, 0.08095, 0.0), (-0.08248, 0.07619, 0.0), (-0.07423, 0.07143, 0.0), (-0.06598, 0.06667, 0.0), (-0.05774, 0.0619, 0.0), (-0.04949, 0.05714, 0.0), (-0.04124, 0.05238, 0.0), (-0.03299, 0.04762, 0.0), (-0.02474, 0.04286, 0.0), (-0.0165, 0.0381, 0.0), (-0.008248, 0.03333, 0.0), (-0.1485, 0.1048, 0.0), (-0.1402, 0.1, 0.0), (-0.132, 0.09524, 0.0), (-0.1237, 0.09048, 0.0), (-0.1155, 0.08571, 0.0), (-0.1072, 0.08095, 0.0), (-0.09897, 0.07619, 0.0), (-0.09073, 0.07143, 0.0), (-0.08248, 0.06667, 0.0), (-0.07423, 0.0619, 0.0), (-0.06598, 0.05714, 0.0), (-0.05774, 0.05238, 0.0), (-0.04949, 0.04762, 0.0), (-0.04124, 0.04286, 0.0), (-0.03299, 0.0381, 0.0), (-0.02474, 0.03333, 0.0), (-0.0165, 0.02857, 0.0), (-0.008248, 0.02381, 0.0), (-0.1567, 0.1, 0.0), (-0.1485, 0.09524, 0.0), (-0.1402, 0.09048, 0.0), (-0.132, 0.08571, 0.0), (-0.1237, 0.08095, 0.0), (-0.1155, 0.07619, 0.0), (-0.1072, 0.07143, 0.0), (-0.09897, 0.06667, 0.0), (-0.09073, 0.0619, 0.0), (-0.08248, 0.05714, 0.0), (-0.07423, 0.05238, 0.0), (-0.06598, 0.04762, 0.0), (-0.05774, 0.04286, 0.0), (-0.04949, 0.0381, 0.0), (-0.04124, 0.03333, 0.0), (-0.03299, 0.02857, 0.0), (-0.02474, 0.02381, 0.0), (-0.0165, 0.01905, 0.0), (-0.008248, 0.01429, 0.0), (-0.165, 0.08571, 0.0), (-0.165, 0.07619, 0.0), (-0.1567, 0.08095, 0.0), (-0.165, 0.06667, 0.0), (-0.1567, 0.07143, 0.0), (-0.1485, 0.07619, 0.0), (-0.165, 0.05714, 0.0), (-0.1567, 0.0619, 0.0), (-0.1485, 0.06667, 0.0), (-0.1402, 0.07143, 0.0), (-0.165, 0.04762, 0.0), (-0.1567, 0.05238, 0.0), (-0.1485, 0.05714, 0.0), (-0.1402, 0.0619, 0.0), (-0.132, 0.06667, 0.0), (-0.165, 0.0381, 0.0), (-0.1567, 0.04286, 0.0), (-0.1485, 0.04762, 0.0), (-0.1402, 0.05238, 0.0), (-0.132, 0.05714, 0.0), (-0.1237, 0.0619, 0.0), (-0.165, 0.02857, 0.0), (-0.1567, 0.03333, 0.0), (-0.1485, 0.0381, 0.0), (-0.1402, 0.04286, 0.0), (-0.132, 0.04762, 0.0), (-0.1237, 0.05238, 0.0), (-0.1155, 0.05714, 0.0), (-0.165, 0.01905, 0.0), (-0.1567, 0.02381, 0.0), (-0.1485, 0.02857, 0.0), (-0.1402, 0.03333, 0.0), (-0.132, 0.0381, 0.0), (-0.1237, 0.04286, 0.0), (-0.1155, 0.04762, 0.0), (-0.1072, 0.05238, 0.0), (-0.165, 0.009524, 0.0), (-0.1567, 0.01429, 0.0), (-0.1485, 0.01905, 0.0), (-0.1402, 0.02381, 0.0), (-0.132, 0.02857, 0.0), (-0.1237, 0.03333, 0.0), (-0.1155, 0.0381, 0.0), (-0.1072, 0.04286, 0.0), (-0.09897, 0.04762, 0.0), (-0.165, -4.657e-09, 0.0), (-0.1567, 0.004762, 0.0), (-0.1485, 0.009524, 0.0), (-0.1402, 0.01429, 0.0), (-0.132, 0.01905, 0.0), (-0.1237, 0.02381, 0.0), (-0.1155, 0.02857, 0.0), (-0.1072, 0.03333, 0.0), (-0.09897, 0.0381, 0.0), (-0.09073, 0.04286, 0.0), (-0.165, -0.009524, 0.0), (-0.1567, -0.004762, 0.0), (-0.1485, -4.191e-09, 0.0), (-0.1402, 0.004762, 0.0), (-0.132, 0.009524, 0.0), (-0.1237, 0.01429, 0.0), (-0.1155, 0.01905, 0.0), (-0.1072, 0.02381, 0.0), (-0.09897, 0.02857, 0.0), (-0.09073, 0.03333, 0.0), (-0.08248, 0.0381, 0.0), (-0.165, -0.01905, 0.0), (-0.1567, -0.01429, 0.0), (-0.1485, -0.009524, 0.0), (-0.1402, -0.004762, 0.0), (-0.132, -2.794e-09, 0.0), (-0.1237, 0.004762, 0.0), (-0.1155, 0.009524, 0.0), (-0.1072, 0.01429, 0.0), (-0.09897, 0.01905, 0.0), (-0.09073, 0.02381, 0.0), (-0.08248, 0.02857, 0.0), (-0.07423, 0.03333, 0.0), (-0.165, -0.02857, 0.0), (-0.1567, -0.02381, 0.0), (-0.1485, -0.01905, 0.0), (-0.1402, -0.01429, 0.0), (-0.132, -0.009524, 0.0), (-0.1237, -0.004762, 0.0), (-0.1155, -1.863e-09, 0.0), (-0.1072, 0.004762, 0.0), (-0.09897, 0.009524, 0.0), (-0.09073, 0.01429, 0.0), (-0.08248, 0.01905, 0.0), (-0.07423, 0.02381, 0.0), (-0.06598, 0.02857, 0.0), (-0.165, -0.0381, 0.0), (-0.1567, -0.03333, 0.0), (-0.1485, -0.02857, 0.0), (-0.1402, -0.02381, 0.0), (-0.132, -0.01905, 0.0), (-0.1237, -0.01429, 0.0), (-0.1155, -0.009524, 0.0), (-0.1072, -0.004762, 0.0), (-0.09897, -2.794e-09, 0.0), (-0.09073, 0.004762, 0.0), (-0.08248, 0.009524, 0.0), (-0.07423, 0.01429, 0.0), (-0.06598, 0.01905, 0.0), (-0.05774, 0.02381, 0.0), (-0.165, -0.04762, 0.0), (-0.1567, -0.04286, 0.0), (-0.1485, -0.0381, 0.0), (-0.1402, -0.03333, 0.0), (-0.132, -0.02857, 0.0), (-0.1237, -0.02381, 0.0), (-0.1155, -0.01905, 0.0), (-0.1072, -0.01429, 0.0), (-0.09897, -0.009524, 0.0), (-0.09073, -0.004762, 0.0), (-0.08248, -3.26e-09, 0.0), (-0.07423, 0.004762, 0.0), (-0.06598, 0.009524, 0.0), (-0.05774, 0.01429, 0.0), (-0.04949, 0.01905, 0.0), (-0.165, -0.05714, 0.0), (-0.1567, -0.05238, 0.0), (-0.1485, -0.04762, 0.0), (-0.1402, -0.04286, 0.0), (-0.132, -0.0381, 0.0), (-0.1237, -0.03333, 0.0), (-0.1155, -0.02857, 0.0), (-0.1072, -0.02381, 0.0), (-0.09897, -0.01905, 0.0), (-0.09073, -0.01429, 0.0), (-0.08248, -0.009524, 0.0), (-0.07423, -0.004762, 0.0), (-0.06598, -2.794e-09, 0.0), (-0.05774, 0.004762, 0.0), (-0.04949, 0.009524, 0.0), (-0.04124, 0.01429, 0.0), (-0.165, -0.06667, 0.0), (-0.1567, -0.0619, 0.0), (-0.1485, -0.05714, 0.0), (-0.1402, -0.05238, 0.0), (-0.132, -0.04762, 0.0), (-0.1237, -0.04286, 0.0), (-0.1155, -0.0381, 0.0), (-0.1072, -0.03333, 0.0), (-0.09897, -0.02857, 0.0), (-0.09073, -0.02381, 0.0), (-0.08248, -0.01905, 0.0), (-0.07423, -0.01429, 0.0), (-0.06598, -0.009524, 0.0), (-0.05774, -0.004762, 0.0), (-0.04949, -1.397e-09, 0.0), (-0.04124, 0.004762, 0.0), (-0.03299, 0.009524, 0.0), (-0.165, -0.07619, 0.0), (-0.1567, -0.07143, 0.0), (-0.1485, -0.06667, 0.0), (-0.1402, -0.0619, 0.0), (-0.132, -0.05714, 0.0), (-0.1237, -0.05238, 0.0), (-0.1155, -0.04762, 0.0), (-0.1072, -0.04286, 0.0), (-0.09897, -0.0381, 0.0), (-0.09073, -0.03333, 0.0), (-0.08248, -0.02857, 0.0), (-0.07423, -0.02381, 0.0), (-0.06598, -0.01905, 0.0), (-0.05774, -0.01429, 0.0), (-0.04949, -0.009524, 0.0), (-0.04124, -0.004762, 0.0), (-0.03299, -1.397e-09, 0.0), (-0.02474, 0.004762, 0.0), (-0.165, -0.08571, 0.0), (-0.1567, -0.08095, 0.0), (-0.1485, -0.07619, 0.0), (-0.1402, -0.07143, 0.0), (-0.132, -0.06667, 0.0), (-0.1237, -0.0619, 0.0), (-0.1155, -0.05714, 0.0), (-0.1072, -0.05238, 0.0), (-0.09897, -0.04762, 0.0), (-0.09073, -0.04286, 0.0), (-0.08248, -0.0381, 0.0), (-0.07423, -0.03333, 0.0), (-0.06598, -0.02857, 0.0), (-0.05774, -0.02381, 0.0), (-0.04949, -0.01905, 0.0), (-0.04124, -0.01429, 0.0), (-0.03299, -0.009524, 0.0), (-0.02474, -0.004762, 0.0), (-0.0165, -9.313e-10, 0.0)], [], [(4, 127, 106), (5, 147, 126), (0, 167, 26), (1, 187, 46), (2, 207, 66), (3, 227, 86), (67, 127, 4), (68, 247, 67), (69, 248, 68), (70, 250, 69), (71, 253, 70), (72, 257, 71), (73, 262, 72), (74, 268, 73), (75, 275, 74), (76, 283, 75), (77, 292, 76), (78, 302, 77), (79, 313, 78), (80, 325, 79), (81, 338, 80), (82, 352, 81), (83, 367, 82), (84, 383, 83), (85, 400, 84), (86, 418, 85), (67, 247, 127), (247, 128, 127), (68, 248, 247), (248, 249, 247), (247, 249, 128), (249, 129, 128), (69, 250, 248), (250, 251, 248), (248, 251, 249), (251, 252, 249), (249, 252, 129), (252, 130, 129), (70, 253, 250), (253, 254, 250), (250, 254, 251), (254, 255, 251), (251, 255, 252), (255, 256, 252), (252, 256, 130), (256, 131, 130), (71, 257, 253), (257, 258, 253), (253, 258, 254), (258, 259, 254), (254, 259, 255), (259, 260, 255), (255, 260, 256), (260, 261, 256), (256, 261, 131), (261, 132, 131), (72, 262, 257), (262, 263, 257), (257, 263, 258), (263, 264, 258), (258, 264, 259), (264, 265, 259), (259, 265, 260), (265, 266, 260), (260, 266, 261), (266, 267, 261), (261, 267, 132), (267, 133, 132), (73, 268, 262), (268, 269, 262), (262, 269, 263), (269, 270, 263), (263, 270, 264), (270, 271, 264), (264, 271, 265), (271, 272, 265), (265, 272, 266), (272, 273, 266), (266, 273, 267), (273, 274, 267), (267, 274, 133), (274, 134, 133), (74, 275, 268), (275, 276, 268), (268, 276, 269), (276, 277, 269), (269, 277, 270), (277, 278, 270), (270, 278, 271), (278, 279, 271), (271, 279, 272), (279, 280, 272), (272, 280, 273), (280, 281, 273), (273, 281, 274), (281, 282, 274), (274, 282, 134), (282, 135, 134), (75, 283, 275), (283, 284, 275), (275, 284, 276), (284, 285, 276), (276, 285, 277), (285, 286, 277), (277, 286, 278), (286, 287, 278), (278, 287, 279), (287, 288, 279), (279, 288, 280), (288, 289, 280), (280, 289, 281), (289, 290, 281), (281, 290, 282), (290, 291, 282), (282, 291, 135), (291, 136, 135), (76, 292, 283), (292, 293, 283), (283, 293, 284), (293, 294, 284), (284, 294, 285), (294, 295, 285), (285, 295, 286), (295, 296, 286), (286, 296, 287), (296, 297, 287), (287, 297, 288), (297, 298, 288), (288, 298, 289), (298, 299, 289), (289, 299, 290), (299, 300, 290), (290, 300, 291), (300, 301, 291), (291, 301, 136), (301, 137, 136), (77, 302, 292), (302, 303, 292), (292, 303, 293), (303, 304, 293), (293, 304, 294), (304, 305, 294), (294, 305, 295), (305, 306, 295), (295, 306, 296), (306, 307, 296), (296, 307, 297), (307, 308, 297), (297, 308, 298), (308, 309, 298), (298, 309, 299), (309, 310, 299), (299, 310, 300), (310, 311, 300), (300, 311, 301), (311, 312, 301), (301, 312, 137), (312, 138, 137), (78, 313, 302), (313, 314, 302), (302, 314, 303), (314, 315, 303), (303, 315, 304), (315, 316, 304), (304, 316, 305), (316, 317, 305), (305, 317, 306), (317, 318, 306), (306, 318, 307), (318, 319, 307), (307, 319, 308), (319, 320, 308), (308, 320, 309), (320, 321, 309), (309, 321, 310), (321, 322, 310), (310, 322, 311), (322, 323, 311), (311, 323, 312), (323, 324, 312), (312, 324, 138), (324, 139, 138), (79, 325, 313), (325, 326, 313), (313, 326, 314), (326, 327, 314), (314, 327, 315), (327, 328, 315), (315, 328, 316), (328, 329, 316), (316, 329, 317), (329, 330, 317), (317, 330, 318), (330, 331, 318), (318, 331, 319), (331, 332, 319), (319, 332, 320), (332, 333, 320), (320, 333, 321), (333, 334, 321), (321, 334, 322), (334, 335, 322), (322, 335, 323), (335, 336, 323), (323, 336, 324), (336, 337, 324), (324, 337, 139), (337, 140, 139), (80, 338, 325), (338, 339, 325), (325, 339, 326), (339, 340, 326), (326, 340, 327), (340, 341, 327), (327, 341, 328), (341, 342, 328), (328, 342, 329), (342, 343, 329), (329, 343, 330), (343, 344, 330), (330, 344, 331), (344, 345, 331), (331, 345, 332), (345, 346, 332), (332, 346, 333), (346, 347, 333), (333, 347, 334), (347, 348, 334), (334, 348, 335), (348, 349, 335), (335, 349, 336), (349, 350, 336), (336, 350, 337), (350, 351, 337), (337, 351, 140), (351, 141, 140), (81, 352, 338), (352, 353, 338), (338, 353, 339), (353, 354, 339), (339, 354, 340), (354, 355, 340), (340, 355, 341), (355, 356, 341), (341, 356, 342), (356, 357, 342), (342, 357, 343), (357, 358, 343), (343, 358, 344), (358, 359, 344), (344, 359, 345), (359, 360, 345), (345, 360, 346), (360, 361, 346), (346, 361, 347), (361, 362, 347), (347, 362, 348), (362, 363, 348), (348, 363, 349), (363, 364, 349), (349, 364, 350), (364, 365, 350), (350, 365, 351), (365, 366, 351), (351, 366, 141), (366, 142, 141), (82, 367, 352), (367, 368, 352), (352, 368, 353), (368, 369, 353), (353, 369, 354), (369, 370, 354), (354, 370, 355), (370, 371, 355), (355, 371, 356), (371, 372, 356), (356, 372, 357), (372, 373, 357), (357, 373, 358), (373, 374, 358), (358, 374, 359), (374, 375, 359), (359, 375, 360), (375, 376, 360), (360, 376, 361), (376, 377, 361), (361, 377, 362), (377, 378, 362), (362, 378, 363), (378, 379, 363), (363, 379, 364), (379, 380, 364), (364, 380, 365), (380, 381, 365), (365, 381, 366), (381, 382, 366), (366, 382, 142), (382, 143, 142), (83, 383, 367), (383, 384, 367), (367, 384, 368), (384, 385, 368), (368, 385, 369), (385, 386, 369), (369, 386, 370), (386, 387, 370), (370, 387, 371), (387, 388, 371), (371, 388, 372), (388, 389, 372), (372, 389, 373), (389, 390, 373), (373, 390, 374), (390, 391, 374), (374, 391, 375), (391, 392, 375), (375, 392, 376), (392, 393, 376), (376, 393, 377), (393, 394, 377), (377, 394, 378), (394, 395, 378), (378, 395, 379), (395, 396, 379), (379, 396, 380), (396, 397, 380), (380, 397, 381), (397, 398, 381), (381, 398, 382), (398, 399, 382), (382, 399, 143), (399, 144, 143), (84, 400, 383), (400, 401, 383), (383, 401, 384), (401, 402, 384), (384, 402, 385), (402, 403, 385), (385, 403, 386), (403, 404, 386), (386, 404, 387), (404, 405, 387), (387, 405, 388), (405, 406, 388), (388, 406, 389), (406, 407, 389), (389, 407, 390), (407, 408, 390), (390, 408, 391), (408, 409, 391), (391, 409, 392), (409, 410, 392), (392, 410, 393), (410, 411, 393), (393, 411, 394), (411, 412, 394), (394, 412, 395), (412, 413, 395), (395, 413, 396), (413, 414, 396), (396, 414, 397), (414, 415, 397), (397, 415, 398), (415, 416, 398), (398, 416, 399), (416, 417, 399), (399, 417, 144), (417, 145, 144), (85, 418, 400), (418, 419, 400), (400, 419, 401), (419, 420, 401), (401, 420, 402), (420, 421, 402), (402, 421, 403), (421, 422, 403), (403, 422, 404), (422, 423, 404), (404, 423, 405), (423, 424, 405), (405, 424, 406), (424, 425, 406), (406, 425, 407), (425, 426, 407), (407, 426, 408), (426, 427, 408), (408, 427, 409), (427, 428, 409), (409, 428, 410), (428, 429, 410), (410, 429, 411), (429, 430, 411), (411, 430, 412), (430, 431, 412), (412, 431, 413), (431, 432, 413), (413, 432, 414), (432, 433, 414), (414, 433, 415), (433, 434, 415), (415, 434, 416), (434, 435, 416), (416, 435, 417), (435, 436, 417), (417, 436, 145), (436, 146, 145), (86, 227, 418), (227, 228, 418), (418, 228, 419), (228, 229, 419), (419, 229, 420), (229, 230, 420), (420, 230, 421), (230, 231, 421), (421, 231, 422), (231, 232, 422), (422, 232, 423), (232, 233, 423), (423, 233, 424), (233, 234, 424), (424, 234, 425), (234, 235, 425), (425, 235, 426), (235, 236, 426), (426, 236, 427), (236, 237, 427), (427, 237, 428), (237, 238, 428), (428, 238, 429), (238, 239, 429), (429, 239, 430), (239, 240, 430), (430, 240, 431), (240, 241, 431), (431, 241, 432), (241, 242, 432), (432, 242, 433), (242, 243, 433), (433, 243, 434), (243, 244, 434), (434, 244, 435), (244, 245, 435), (435, 245, 436), (245, 246, 436), (436, 246, 146), (246, 6, 146), (47, 227, 3), (48, 437, 47), (49, 438, 48), (50, 440, 49), (51, 443, 50), (52, 447, 51), (53, 452, 52), (54, 458, 53), (55, 465, 54), (56, 473, 55), (57, 482, 56), (58, 492, 57), (59, 503, 58), (60, 515, 59), (61, 528, 60), (62, 542, 61), (63, 557, 62), (64, 573, 63), (65, 590, 64), (66, 608, 65), (47, 437, 227), (437, 228, 227), (48, 438, 437), (438, 439, 437), (437, 439, 228), (439, 229, 228), (49, 440, 438), (440, 441, 438), (438, 441, 439), (441, 442, 439), (439, 442, 229), (442, 230, 229), (50, 443, 440), (443, 444, 440), (440, 444, 441), (444, 445, 441), (441, 445, 442), (445, 446, 442), (442, 446, 230), (446, 231, 230), (51, 447, 443), (447, 448, 443), (443, 448, 444), (448, 449, 444), (444, 449, 445), (449, 450, 445), (445, 450, 446), (450, 451, 446), (446, 451, 231), (451, 232, 231), (52, 452, 447), (452, 453, 447), (447, 453, 448), (453, 454, 448), (448, 454, 449), (454, 455, 449), (449, 455, 450), (455, 456, 450), (450, 456, 451), (456, 457, 451), (451, 457, 232), (457, 233, 232), (53, 458, 452), (458, 459, 452), (452, 459, 453), (459, 460, 453), (453, 460, 454), (460, 461, 454), (454, 461, 455), (461, 462, 455), (455, 462, 456), (462, 463, 456), (456, 463, 457), (463, 464, 457), (457, 464, 233), (464, 234, 233), (54, 465, 458), (465, 466, 458), (458, 466, 459), (466, 467, 459), (459, 467, 460), (467, 468, 460), (460, 468, 461), (468, 469, 461), (461, 469, 462), (469, 470, 462), (462, 470, 463), (470, 471, 463), (463, 471, 464), (471, 472, 464), (464, 472, 234), (472, 235, 234), (55, 473, 465), (473, 474, 465), (465, 474, 466), (474, 475, 466), (466, 475, 467), (475, 476, 467), (467, 476, 468), (476, 477, 468), (468, 477, 469), (477, 478, 469), (469, 478, 470), (478, 479, 470), (470, 479, 471), (479, 480, 471), (471, 480, 472), (480, 481, 472), (472, 481, 235), (481, 236, 235), (56, 482, 473), (482, 483, 473), (473, 483, 474), (483, 484, 474), (474, 484, 475), (484, 485, 475), (475, 485, 476), (485, 486, 476), (476, 486, 477), (486, 487, 477), (477, 487, 478), (487, 488, 478), (478, 488, 479), (488, 489, 479), (479, 489, 480), (489, 490, 480), (480, 490, 481), (490, 491, 481), (481, 491, 236), (491, 237, 236), (57, 492, 482), (492, 493, 482), (482, 493, 483), (493, 494, 483), (483, 494, 484), (494, 495, 484), (484, 495, 485), (495, 496, 485), (485, 496, 486), (496, 497, 486), (486, 497, 487), (497, 498, 487), (487, 498, 488), (498, 499, 488), (488, 499, 489), (499, 500, 489), (489, 500, 490), (500, 501, 490), (490, 501, 491), (501, 502, 491), (491, 502, 237), (502, 238, 237), (58, 503, 492), (503, 504, 492), (492, 504, 493), (504, 505, 493), (493, 505, 494), (505, 506, 494), (494, 506, 495), (506, 507, 495), (495, 507, 496), (507, 508, 496), (496, 508, 497), (508, 509, 497), (497, 509, 498), (509, 510, 498), (498, 510, 499), (510, 511, 499), (499, 511, 500), (511, 512, 500), (500, 512, 501), (512, 513, 501), (501, 513, 502), (513, 514, 502), (502, 514, 238), (514, 239, 238), (59, 515, 503), (515, 516, 503), (503, 516, 504), (516, 517, 504), (504, 517, 505), (517, 518, 505), (505, 518, 506), (518, 519, 506), (506, 519, 507), (519, 520, 507), (507, 520, 508), (520, 521, 508), (508, 521, 509), (521, 522, 509), (509, 522, 510), (522, 523, 510), (510, 523, 511), (523, 524, 511), (511, 524, 512), (524, 525, 512), (512, 525, 513), (525, 526, 513), (513, 526, 514), (526, 527, 514), (514, 527, 239), (527, 240, 239), (60, 528, 515), (528, 529, 515), (515, 529, 516), (529, 530, 516), (516, 530, 517), (530, 531, 517), (517, 531, 518), (531, 532, 518), (518, 532, 519), (532, 533, 519), (519, 533, 520), (533, 534, 520), (520, 534, 521), (534, 535, 521), (521, 535, 522), (535, 536, 522), (522, 536, 523), (536, 537, 523), (523, 537, 524), (537, 538, 524), (524, 538, 525), (538, 539, 525), (525, 539, 526), (539, 540, 526), (526, 540, 527), (540, 541, 527), (527, 541, 240), (541, 241, 240), (61, 542, 528), (542, 543, 528), (528, 543, 529), (543, 544, 529), (529, 544, 530), (544, 545, 530), (530, 545, 531), (545, 546, 531), (531, 546, 532), (546, 547, 532), (532, 547, 533), (547, 548, 533), (533, 548, 534), (548, 549, 534), (534, 549, 535), (549, 550, 535), (535, 550, 536), (550, 551, 536), (536, 551, 537), (551, 552, 537), (537, 552, 538), (552, 553, 538), (538, 553, 539), (553, 554, 539), (539, 554, 540), (554, 555, 540), (540, 555, 541), (555, 556, 541), (541, 556, 241), (556, 242, 241), (62, 557, 542), (557, 558, 542), (542, 558, 543), (558, 559, 543), (543, 559, 544), (559, 560, 544), (544, 560, 545), (560, 561, 545), (545, 561, 546), (561, 562, 546), (546, 562, 547), (562, 563, 547), (547, 563, 548), (563, 564, 548), (548, 564, 549), (564, 565, 549), (549, 565, 550), (565, 566, 550), (550, 566, 551), (566, 567, 551), (551, 567, 552), (567, 568, 552), (552, 568, 553), (568, 569, 553), (553, 569, 554), (569, 570, 554), (554, 570, 555), (570, 571, 555), (555, 571, 556), (571, 572, 556), (556, 572, 242), (572, 243, 242), (63, 573, 557), (573, 574, 557), (557, 574, 558), (574, 575, 558), (558, 575, 559), (575, 576, 559), (559, 576, 560), (576, 577, 560), (560, 577, 561), (577, 578, 561), (561, 578, 562), (578, 579, 562), (562, 579, 563), (579, 580, 563), (563, 580, 564), (580, 581, 564), (564, 581, 565), (581, 582, 565), (565, 582, 566), (582, 583, 566), (566, 583, 567), (583, 584, 567), (567, 584, 568), (584, 585, 568), (568, 585, 569), (585, 586, 569), (569, 586, 570), (586, 587, 570), (570, 587, 571), (587, 588, 571), (571, 588, 572), (588, 589, 572), (572, 589, 243), (589, 244, 243), (64, 590, 573), (590, 591, 573), (573, 591, 574), (591, 592, 574), (574, 592, 575), (592, 593, 575), (575, 593, 576), (593, 594, 576), (576, 594, 577), (594, 595, 577), (577, 595, 578), (595, 596, 578), (578, 596, 579), (596, 597, 579), (579, 597, 580), (597, 598, 580), (580, 598, 581), (598, 599, 581), (581, 599, 582), (599, 600, 582), (582, 600, 583), (600, 601, 583), (583, 601, 584), (601, 602, 584), (584, 602, 585), (602, 603, 585), (585, 603, 586), (603, 604, 586), (586, 604, 587), (604, 605, 587), (587, 605, 588), (605, 606, 588), (588, 606, 589), (606, 607, 589), (589, 607, 244), (607, 245, 244), (65, 608, 590), (608, 609, 590), (590, 609, 591), (609, 610, 591), (591, 610, 592), (610, 611, 592), (592, 611, 593), (611, 612, 593), (593, 612, 594), (612, 613, 594), (594, 613, 595), (613, 614, 595), (595, 614, 596), (614, 615, 596), (596, 615, 597), (615, 616, 597), (597, 616, 598), (616, 617, 598), (598, 617, 599), (617, 618, 599), (599, 618, 600), (618, 619, 600), (600, 619, 601), (619, 620, 601), (601, 620, 602), (620, 621, 602), (602, 621, 603), (621, 622, 603), (603, 622, 604), (622, 623, 604), (604, 623, 605), (623, 624, 605), (605, 624, 606), (624, 625, 606), (606, 625, 607), (625, 626, 607), (607, 626, 245), (626, 246, 245), (66, 207, 608), (207, 208, 608), (608, 208, 609), (208, 209, 609), (609, 209, 610), (209, 210, 610), (610, 210, 611), (210, 211, 611), (611, 211, 612), (211, 212, 612), (612, 212, 613), (212, 213, 613), (613, 213, 614), (213, 214, 614), (614, 214, 615), (214, 215, 615), (615, 215, 616), (215, 216, 616), (616, 216, 617), (216, 217, 617), (617, 217, 618), (217, 218, 618), (618, 218, 619), (218, 219, 619), (619, 219, 620), (219, 220, 620), (620, 220, 621), (220, 221, 621), (621, 221, 622), (221, 222, 622), (622, 222, 623), (222, 223, 623), (623, 223, 624), (223, 224, 624), (624, 224, 625), (224, 225, 625), (625, 225, 626), (225, 226, 626), (626, 226, 246), (226, 6, 246), (27, 207, 2), (28, 627, 27), (29, 628, 28), (30, 630, 29), (31, 633, 30), (32, 637, 31), (33, 642, 32), (34, 648, 33), (35, 655, 34), (36, 663, 35), (37, 672, 36), (38, 682, 37), (39, 693, 38), (40, 705, 39), (41, 718, 40), (42, 732, 41), (43, 747, 42), (44, 763, 43), (45, 780, 44), (46, 798, 45), (27, 627, 207), (627, 208, 207), (28, 628, 627), (628, 629, 627), (627, 629, 208), (629, 209, 208), (29, 630, 628), (630, 631, 628), (628, 631, 629), (631, 632, 629), (629, 632, 209), (632, 210, 209), (30, 633, 630), (633, 634, 630), (630, 634, 631), (634, 635, 631), (631, 635, 632), (635, 636, 632), (632, 636, 210), (636, 211, 210), (31, 637, 633), (637, 638, 633), (633, 638, 634), (638, 639, 634), (634, 639, 635), (639, 640, 635), (635, 640, 636), (640, 641, 636), (636, 641, 211), (641, 212, 211), (32, 642, 637), (642, 643, 637), (637, 643, 638), (643, 644, 638), (638, 644, 639), (644, 645, 639), (639, 645, 640), (645, 646, 640), (640, 646, 641), (646, 647, 641), (641, 647, 212), (647, 213, 212), (33, 648, 642), (648, 649, 642), (642, 649, 643), (649, 650, 643), (643, 650, 644), (650, 651, 644), (644, 651, 645), (651, 652, 645), (645, 652, 646), (652, 653, 646), (646, 653, 647), (653, 654, 647), (647, 654, 213), (654, 214, 213), (34, 655, 648), (655, 656, 648), (648, 656, 649), (656, 657, 649), (649, 657, 650), (657, 658, 650), (650, 658, 651), (658, 659, 651), (651, 659, 652), (659, 660, 652), (652, 660, 653), (660, 661, 653), (653, 661, 654), (661, 662, 654), (654, 662, 214), (662, 215, 214), (35, 663, 655), (663, 664, 655), (655, 664, 656), (664, 665, 656), (656, 665, 657), (665, 666, 657), (657, 666, 658), (666, 667, 658), (658, 667, 659), (667, 668, 659), (659, 668, 660), (668, 669, 660), (660, 669, 661), (669, 670, 661), (661, 670, 662), (670, 671, 662), (662, 671, 215), (671, 216, 215), (36, 672, 663), (672, 673, 663), (663, 673, 664), (673, 674, 664), (664, 674, 665), (674, 675, 665), (665, 675, 666), (675, 676, 666), (666, 676, 667), (676, 677, 667), (667, 677, 668), (677, 678, 668), (668, 678, 669), (678, 679, 669), (669, 679, 670), (679, 680, 670), (670, 680, 671), (680, 681, 671), (671, 681, 216), (681, 217, 216), (37, 682, 672), (682, 683, 672), (672, 683, 673), (683, 684, 673), (673, 684, 674), (684, 685, 674), (674, 685, 675), (685, 686, 675), (675, 686, 676), (686, 687, 676), (676, 687, 677), (687, 688, 677), (677, 688, 678), (688, 689, 678), (678, 689, 679), (689, 690, 679), (679, 690, 680), (690, 691, 680), (680, 691, 681), (691, 692, 681), (681, 692, 217), (692, 218, 217), (38, 693, 682), (693, 694, 682), (682, 694, 683), (694, 695, 683), (683, 695, 684), (695, 696, 684), (684, 696, 685), (696, 697, 685), (685, 697, 686), (697, 698, 686), (686, 698, 687), (698, 699, 687), (687, 699, 688), (699, 700, 688), (688, 700, 689), (700, 701, 689), (689, 701, 690), (701, 702, 690), (690, 702, 691), (702, 703, 691), (691, 703, 692), (703, 704, 692), (692, 704, 218), (704, 219, 218), (39, 705, 693), (705, 706, 693), (693, 706, 694), (706, 707, 694), (694, 707, 695), (707, 708, 695), (695, 708, 696), (708, 709, 696), (696, 709, 697), (709, 710, 697), (697, 710, 698), (710, 711, 698), (698, 711, 699), (711, 712, 699), (699, 712, 700), (712, 713, 700), (700, 713, 701), (713, 714, 701), (701, 714, 702), (714, 715, 702), (702, 715, 703), (715, 716, 703), (703, 716, 704), (716, 717, 704), (704, 717, 219), (717, 220, 219), (40, 718, 705), (718, 719, 705), (705, 719, 706), (719, 720, 706), (706, 720, 707), (720, 721, 707), (707, 721, 708), (721, 722, 708), (708, 722, 709), (722, 723, 709), (709, 723, 710), (723, 724, 710), (710, 724, 711), (724, 725, 711), (711, 725, 712), (725, 726, 712), (712, 726, 713), (726, 727, 713), (713, 727, 714), (727, 728, 714), (714, 728, 715), (728, 729, 715), (715, 729, 716), (729, 730, 716), (716, 730, 717), (730, 731, 717), (717, 731, 220), (731, 221, 220), (41, 732, 718), (732, 733, 718), (718, 733, 719), (733, 734, 719), (719, 734, 720), (734, 735, 720), (720, 735, 721), (735, 736, 721), (721, 736, 722), (736, 737, 722), (722, 737, 723), (737, 738, 723), (723, 738, 724), (738, 739, 724), (724, 739, 725), (739, 740, 725), (725, 740, 726), (740, 741, 726), (726, 741, 727), (741, 742, 727), (727, 742, 728), (742, 743, 728), (728, 743, 729), (743, 744, 729), (729, 744, 730), (744, 745, 730), (730, 745, 731), (745, 746, 731), (731, 746, 221), (746, 222, 221), (42, 747, 732), (747, 748, 732), (732, 748, 733), (748, 749, 733), (733, 749, 734), (749, 750, 734), (734, 750, 735), (750, 751, 735), (735, 751, 736), (751, 752, 736), (736, 752, 737), (752, 753, 737), (737, 753, 738), (753, 754, 738), (738, 754, 739), (754, 755, 739), (739, 755, 740), (755, 756, 740), (740, 756, 741), (756, 757, 741), (741, 757, 742), (757, 758, 742), (742, 758, 743), (758, 759, 743), (743, 759, 744), (759, 760, 744), (744, 760, 745), (760, 761, 745), (745, 761, 746), (761, 762, 746), (746, 762, 222), (762, 223, 222), (43, 763, 747), (763, 764, 747), (747, 764, 748), (764, 765, 748), (748, 765, 749), (765, 766, 749), (749, 766, 750), (766, 767, 750), (750, 767, 751), (767, 768, 751), (751, 768, 752), (768, 769, 752), (752, 769, 753), (769, 770, 753), (753, 770, 754), (770, 771, 754), (754, 771, 755), (771, 772, 755), (755, 772, 756), (772, 773, 756), (756, 773, 757), (773, 774, 757), (757, 774, 758), (774, 775, 758), (758, 775, 759), (775, 776, 759), (759, 776, 760), (776, 777, 760), (760, 777, 761), (777, 778, 761), (761, 778, 762), (778, 779, 762), (762, 779, 223), (779, 224, 223), (44, 780, 763), (780, 781, 763), (763, 781, 764), (781, 782, 764), (764, 782, 765), (782, 783, 765), (765, 783, 766), (783, 784, 766), (766, 784, 767), (784, 785, 767), (767, 785, 768), (785, 786, 768), (768, 786, 769), (786, 787, 769), (769, 787, 770), (787, 788, 770), (770, 788, 771), (788, 789, 771), (771, 789, 772), (789, 790, 772), (772, 790, 773), (790, 791, 773), (773, 791, 774), (791, 792, 774), (774, 792, 775), (792, 793, 775), (775, 793, 776), (793, 794, 776), (776, 794, 777), (794, 795, 777), (777, 795, 778), (795, 796, 778), (778, 796, 779), (796, 797, 779), (779, 797, 224), (797, 225, 224), (45, 798, 780), (798, 799, 780), (780, 799, 781), (799, 800, 781), (781, 800, 782), (800, 801, 782), (782, 801, 783), (801, 802, 783), (783, 802, 784), (802, 803, 784), (784, 803, 785), (803, 804, 785), (785, 804, 786), (804, 805, 786), (786, 805, 787), (805, 806, 787), (787, 806, 788), (806, 807, 788), (788, 807, 789), (807, 808, 789), (789, 808, 790), (808, 809, 790), (790, 809, 791), (809, 810, 791), (791, 810, 792), (810, 811, 792), (792, 811, 793), (811, 812, 793), (793, 812, 794), (812, 813, 794), (794, 813, 795), (813, 814, 795), (795, 814, 796), (814, 815, 796), (796, 815, 797), (815, 816, 797), (797, 816, 225), (816, 226, 225), (46, 187, 798), (187, 188, 798), (798, 188, 799), (188, 189, 799), (799, 189, 800), (189, 190, 800), (800, 190, 801), (190, 191, 801), (801, 191, 802), (191, 192, 802), (802, 192, 803), (192, 193, 803), (803, 193, 804), (193, 194, 804), (804, 194, 805), (194, 195, 805), (805, 195, 806), (195, 196, 806), (806, 196, 807), (196, 197, 807), (807, 197, 808), (197, 198, 808), (808, 198, 809), (198, 199, 809), (809, 199, 810), (199, 200, 810), (810, 200, 811), (200, 201, 811), (811, 201, 812), (201, 202, 812), (812, 202, 813), (202, 203, 813), (813, 203, 814), (203, 204, 814), (814, 204, 815), (204, 205, 815), (815, 205, 816), (205, 206, 816), (816, 206, 226), (206, 6, 226), (7, 187, 1), (8, 817, 7), (9, 818, 8), (10, 820, 9), (11, 823, 10), (12, 827, 11), (13, 832, 12), (14, 838, 13), (15, 845, 14), (16, 853, 15), (17, 862, 16), (18, 872, 17), (19, 883, 18), (20, 895, 19), (21, 908, 20), (22, 922, 21), (23, 937, 22), (24, 953, 23), (25, 970, 24), (26, 988, 25), (7, 817, 187), (817, 188, 187), (8, 818, 817), (818, 819, 817), (817, 819, 188), (819, 189, 188), (9, 820, 818), (820, 821, 818), (818, 821, 819), (821, 822, 819), (819, 822, 189), (822, 190, 189), (10, 823, 820), (823, 824, 820), (820, 824, 821), (824, 825, 821), (821, 825, 822), (825, 826, 822), (822, 826, 190), (826, 191, 190), (11, 827, 823), (827, 828, 823), (823, 828, 824), (828, 829, 824), (824, 829, 825), (829, 830, 825), (825, 830, 826), (830, 831, 826), (826, 831, 191), (831, 192, 191), (12, 832, 827), (832, 833, 827), (827, 833, 828), (833, 834, 828), (828, 834, 829), (834, 835, 829), (829, 835, 830), (835, 836, 830), (830, 836, 831), (836, 837, 831), (831, 837, 192), (837, 193, 192), (13, 838, 832), (838, 839, 832), (832, 839, 833), (839, 840, 833), (833, 840, 834), (840, 841, 834), (834, 841, 835), (841, 842, 835), (835, 842, 836), (842, 843, 836), (836, 843, 837), (843, 844, 837), (837, 844, 193), (844, 194, 193), (14, 845, 838), (845, 846, 838), (838, 846, 839), (846, 847, 839), (839, 847, 840), (847, 848, 840), (840, 848, 841), (848, 849, 841), (841, 849, 842), (849, 850, 842), (842, 850, 843), (850, 851, 843), (843, 851, 844), (851, 852, 844), (844, 852, 194), (852, 195, 194), (15, 853, 845), (853, 854, 845), (845, 854, 846), (854, 855, 846), (846, 855, 847), (855, 856, 847), (847, 856, 848), (856, 857, 848), (848, 857, 849), (857, 858, 849), (849, 858, 850), (858, 859, 850), (850, 859, 851), (859, 860, 851), (851, 860, 852), (860, 861, 852), (852, 861, 195), (861, 196, 195), (16, 862, 853), (862, 863, 853), (853, 863, 854), (863, 864, 854), (854, 864, 855), (864, 865, 855), (855, 865, 856), (865, 866, 856), (856, 866, 857), (866, 867, 857), (857, 867, 858), (867, 868, 858), (858, 868, 859), (868, 869, 859), (859, 869, 860), (869, 870, 860), (860, 870, 861), (870, 871, 861), (861, 871, 196), (871, 197, 196), (17, 872, 862), (872, 873, 862), (862, 873, 863), (873, 874, 863), (863, 874, 864), (874, 875, 864), (864, 875, 865), (875, 876, 865), (865, 876, 866), (876, 877, 866), (866, 877, 867), (877, 878, 867), (867, 878, 868), (878, 879, 868), (868, 879, 869), (879, 880, 869), (869, 880, 870), (880, 881, 870), (870, 881, 871), (881, 882, 871), (871, 882, 197), (882, 198, 197), (18, 883, 872), (883, 884, 872), (872, 884, 873), (884, 885, 873), (873, 885, 874), (885, 886, 874), (874, 886, 875), (886, 887, 875), (875, 887, 876), (887, 888, 876), (876, 888, 877), (888, 889, 877), (877, 889, 878), (889, 890, 878), (878, 890, 879), (890, 891, 879), (879, 891, 880), (891, 892, 880), (880, 892, 881), (892, 893, 881), (881, 893, 882), (893, 894, 882), (882, 894, 198), (894, 199, 198), (19, 895, 883), (895, 896, 883), (883, 896, 884), (896, 897, 884), (884, 897, 885), (897, 898, 885), (885, 898, 886), (898, 899, 886), (886, 899, 887), (899, 900, 887), (887, 900, 888), (900, 901, 888), (888, 901, 889), (901, 902, 889), (889, 902, 890), (902, 903, 890), (890, 903, 891), (903, 904, 891), (891, 904, 892), (904, 905, 892), (892, 905, 893), (905, 906, 893), (893, 906, 894), (906, 907, 894), (894, 907, 199), (907, 200, 199), (20, 908, 895), (908, 909, 895), (895, 909, 896), (909, 910, 896), (896, 910, 897), (910, 911, 897), (897, 911, 898), (911, 912, 898), (898, 912, 899), (912, 913, 899), (899, 913, 900), (913, 914, 900), (900, 914, 901), (914, 915, 901), (901, 915, 902), (915, 916, 902), (902, 916, 903), (916, 917, 903), (903, 917, 904), (917, 918, 904), (904, 918, 905), (918, 919, 905), (905, 919, 906), (919, 920, 906), (906, 920, 907), (920, 921, 907), (907, 921, 200), (921, 201, 200), (21, 922, 908), (922, 923, 908), (908, 923, 909), (923, 924, 909), (909, 924, 910), (924, 925, 910), (910, 925, 911), (925, 926, 911), (911, 926, 912), (926, 927, 912), (912, 927, 913), (927, 928, 913), (913, 928, 914), (928, 929, 914), (914, 929, 915), (929, 930, 915), (915, 930, 916), (930, 931, 916), (916, 931, 917), (931, 932, 917), (917, 932, 918), (932, 933, 918), (918, 933, 919), (933, 934, 919), (919, 934, 920), (934, 935, 920), (920, 935, 921), (935, 936, 921), (921, 936, 201), (936, 202, 201), (22, 937, 922), (937, 938, 922), (922, 938, 923), (938, 939, 923), (923, 939, 924), (939, 940, 924), (924, 940, 925), (940, 941, 925), (925, 941, 926), (941, 942, 926), (926, 942, 927), (942, 943, 927), (927, 943, 928), (943, 944, 928), (928, 944, 929), (944, 945, 929), (929, 945, 930), (945, 946, 930), (930, 946, 931), (946, 947, 931), (931, 947, 932), (947, 948, 932), (932, 948, 933), (948, 949, 933), (933, 949, 934), (949, 950, 934), (934, 950, 935), (950, 951, 935), (935, 951, 936), (951, 952, 936), (936, 952, 202), (952, 203, 202), (23, 953, 937), (953, 954, 937), (937, 954, 938), (954, 955, 938), (938, 955, 939), (955, 956, 939), (939, 956, 940), (956, 957, 940), (940, 957, 941), (957, 958, 941), (941, 958, 942), (958, 959, 942), (942, 959, 943), (959, 960, 943), (943, 960, 944), (960, 961, 944), (944, 961, 945), (961, 962, 945), (945, 962, 946), (962, 963, 946), (946, 963, 947), (963, 964, 947), (947, 964, 948), (964, 965, 948), (948, 965, 949), (965, 966, 949), (949, 966, 950), (966, 967, 950), (950, 967, 951), (967, 968, 951), (951, 968, 952), (968, 969, 952), (952, 969, 203), (969, 204, 203), (24, 970, 953), (970, 971, 953), (953, 971, 954), (971, 972, 954), (954, 972, 955), (972, 973, 955), (955, 973, 956), (973, 974, 956), (956, 974, 957), (974, 975, 957), (957, 975, 958), (975, 976, 958), (958, 976, 959), (976, 977, 959), (959, 977, 960), (977, 978, 960), (960, 978, 961), (978, 979, 961), (961, 979, 962), (979, 980, 962), (962, 980, 963), (980, 981, 963), (963, 981, 964), (981, 982, 964), (964, 982, 965), (982, 983, 965), (965, 983, 966), (983, 984, 966), (966, 984, 967), (984, 985, 967), (967, 985, 968), (985, 986, 968), (968, 986, 969), (986, 987, 969), (969, 987, 204), (987, 205, 204), (25, 988, 970), (988, 989, 970), (970, 989, 971), (989, 990, 971), (971, 990, 972), (990, 991, 972), (972, 991, 973), (991, 992, 973), (973, 992, 974), (992, 993, 974), (974, 993, 975), (993, 994, 975), (975, 994, 976), (994, 995, 976), (976, 995, 977), (995, 996, 977), (977, 996, 978), (996, 997, 978), (978, 997, 979), (997, 998, 979), (979, 998, 980), (998, 999, 980), (980, 999, 981), (999, 1000, 981), (981, 1000, 982), (1000, 1001, 982), (982, 1001, 983), (1001, 1002, 983), (983, 1002, 984), (1002, 1003, 984), (984, 1003, 985), (1003, 1004, 985), (985, 1004, 986), (1004, 1005, 986), (986, 1005, 987), (1005, 1006, 987), (987, 1006, 205), (1006, 206, 205), (26, 167, 988), (167, 168, 988), (988, 168, 989), (168, 169, 989), (989, 169, 990), (169, 170, 990), (990, 170, 991), (170, 171, 991), (991, 171, 992), (171, 172, 992), (992, 172, 993), (172, 173, 993), (993, 173, 994), (173, 174, 994), (994, 174, 995), (174, 175, 995), (995, 175, 996), (175, 176, 996), (996, 176, 997), (176, 177, 997), (997, 177, 998), (177, 178, 998), (998, 178, 999), (178, 179, 999), (999, 179, 1000), (179, 180, 1000), (1000, 180, 1001), (180, 181, 1001), (1001, 181, 1002), (181, 182, 1002), (1002, 182, 1003), (182, 183, 1003), (1003, 183, 1004), (183, 184, 1004), (1004, 184, 1005), (184, 185, 1005), (1005, 185, 1006), (185, 186, 1006), (1006, 186, 206), (186, 6, 206), (107, 167, 0), (108, 1007, 107), (109, 1008, 108), (110, 1010, 109), (111, 1013, 110), (112, 1017, 111), (113, 1022, 112), (114, 1028, 113), (115, 1035, 114), (116, 1043, 115), (117, 1052, 116), (118, 1062, 117), (119, 1073, 118), (120, 1085, 119), (121, 1098, 120), (122, 1112, 121), (123, 1127, 122), (124, 1143, 123), (125, 1160, 124), (126, 1178, 125), (107, 1007, 167), (1007, 168, 167), (108, 1008, 1007), (1008, 1009, 1007), (1007, 1009, 168), (1009, 169, 168), (109, 1010, 1008), (1010, 1011, 1008), (1008, 1011, 1009), (1011, 1012, 1009), (1009, 1012, 169), (1012, 170, 169), (110, 1013, 1010), (1013, 1014, 1010), (1010, 1014, 1011), (1014, 1015, 1011), (1011, 1015, 1012), (1015, 1016, 1012), (1012, 1016, 170), (1016, 171, 170), (111, 1017, 1013), (1017, 1018, 1013), (1013, 1018, 1014), (1018, 1019, 1014), (1014, 1019, 1015), (1019, 1020, 1015), (1015, 1020, 1016), (1020, 1021, 1016), (1016, 1021, 171), (1021, 172, 171), (112, 1022, 1017), (1022, 1023, 1017), (1017, 1023, 1018), (1023, 1024, 1018), (1018, 1024, 1019), (1024, 1025, 1019), (1019, 1025, 1020), (1025, 1026, 1020), (1020, 1026, 1021), (1026, 1027, 1021), (1021, 1027, 172), (1027, 173, 172), (113, 1028, 1022), (1028, 1029, 1022), (1022, 1029, 1023), (1029, 1030, 1023), (1023, 1030, 1024), (1030, 1031, 1024), (1024, 1031, 1025), (1031, 1032, 1025), (1025, 1032, 1026), (1032, 1033, 1026), (1026, 1033, 1027), (1033, 1034, 1027), (1027, 1034, 173), (1034, 174, 173), (114, 1035, 1028), (1035, 1036, 1028), (1028, 1036, 1029), (1036, 1037, 1029), (1029, 1037, 1030), (1037, 1038, 1030), (1030, 1038, 1031), (1038, 1039, 1031), (1031, 1039, 1032), (1039, 1040, 1032), (1032, 1040, 1033), (1040, 1041, 1033), (1033, 1041, 1034), (1041, 1042, 1034), (1034, 1042, 174), (1042, 175, 174), (115, 1043, 1035), (1043, 1044, 1035), (1035, 1044, 1036), (1044, 1045, 1036), (1036, 1045, 1037), (1045, 1046, 1037), (1037, 1046, 1038), (1046, 1047, 1038), (1038, 1047, 1039), (1047, 1048, 1039), (1039, 1048, 1040), (1048, 1049, 1040), (1040, 1049, 1041), (1049, 1050, 1041), (1041, 1050, 1042), (1050, 1051, 1042), (1042, 1051, 175), (1051, 176, 175), (116, 1052, 1043), (1052, 1053, 1043), (1043, 1053, 1044), (1053, 1054, 1044), (1044, 1054, 1045), (1054, 1055, 1045), (1045, 1055, 1046), (1055, 1056, 1046), (1046, 1056, 1047), (1056, 1057, 1047), (1047, 1057, 1048), (1057, 1058, 1048), (1048, 1058, 1049), (1058, 1059, 1049), (1049, 1059, 1050), (1059, 1060, 1050), (1050, 1060, 1051), (1060, 1061, 1051), (1051, 1061, 176), (1061, 177, 176), (117, 1062, 1052), (1062, 1063, 1052), (1052, 1063, 1053), (1063, 1064, 1053), (1053, 1064, 1054), (1064, 1065, 1054), (1054, 1065, 1055), (1065, 1066, 1055), (1055, 1066, 1056), (1066, 1067, 1056), (1056, 1067, 1057), (1067, 1068, 1057), (1057, 1068, 1058), (1068, 1069, 1058), (1058, 1069, 1059), (1069, 1070, 1059), (1059, 1070, 1060), (1070, 1071, 1060), (1060, 1071, 1061), (1071, 1072, 1061), (1061, 1072, 177), (1072, 178, 177), (118, 1073, 1062), (1073, 1074, 1062), (1062, 1074, 1063), (1074, 1075, 1063), (1063, 1075, 1064), (1075, 1076, 1064), (1064, 1076, 1065), (1076, 1077, 1065), (1065, 1077, 1066), (1077, 1078, 1066), (1066, 1078, 1067), (1078, 1079, 1067), (1067, 1079, 1068), (1079, 1080, 1068), (1068, 1080, 1069), (1080, 1081, 1069), (1069, 1081, 1070), (1081, 1082, 1070), (1070, 1082, 1071), (1082, 1083, 1071), (1071, 1083, 1072), (1083, 1084, 1072), (1072, 1084, 178), (1084, 179, 178), (119, 1085, 1073), (1085, 1086, 1073), (1073, 1086, 1074), (1086, 1087, 1074), (1074, 1087, 1075), (1087, 1088, 1075), (1075, 1088, 1076), (1088, 1089, 1076), (1076, 1089, 1077), (1089, 1090, 1077), (1077, 1090, 1078), (1090, 1091, 1078), (1078, 1091, 1079), (1091, 1092, 1079), (1079, 1092, 1080), (1092, 1093, 1080), (1080, 1093, 1081), (1093, 1094, 1081), (1081, 1094, 1082), (1094, 1095, 1082), (1082, 1095, 1083), (1095, 1096, 1083), (1083, 1096, 1084), (1096, 1097, 1084), (1084, 1097, 179), (1097, 180, 179), (120, 1098, 1085), (1098, 1099, 1085), (1085, 1099, 1086), (1099, 1100, 1086), (1086, 1100, 1087), (1100, 1101, 1087), (1087, 1101, 1088), (1101, 1102, 1088), (1088, 1102, 1089), (1102, 1103, 1089), (1089, 1103, 1090), (1103, 1104, 1090), (1090, 1104, 1091), (1104, 1105, 1091), (1091, 1105, 1092), (1105, 1106, 1092), (1092, 1106, 1093), (1106, 1107, 1093), (1093, 1107, 1094), (1107, 1108, 1094), (1094, 1108, 1095), (1108, 1109, 1095), (1095, 1109, 1096), (1109, 1110, 1096), (1096, 1110, 1097), (1110, 1111, 1097), (1097, 1111, 180), (1111, 181, 180), (121, 1112, 1098), (1112, 1113, 1098), (1098, 1113, 1099), (1113, 1114, 1099), (1099, 1114, 1100), (1114, 1115, 1100), (1100, 1115, 1101), (1115, 1116, 1101), (1101, 1116, 1102), (1116, 1117, 1102), (1102, 1117, 1103), (1117, 1118, 1103), (1103, 1118, 1104), (1118, 1119, 1104), (1104, 1119, 1105), (1119, 1120, 1105), (1105, 1120, 1106), (1120, 1121, 1106), (1106, 1121, 1107), (1121, 1122, 1107), (1107, 1122, 1108), (1122, 1123, 1108), (1108, 1123, 1109), (1123, 1124, 1109), (1109, 1124, 1110), (1124, 1125, 1110), (1110, 1125, 1111), (1125, 1126, 1111), (1111, 1126, 181), (1126, 182, 181), (122, 1127, 1112), (1127, 1128, 1112), (1112, 1128, 1113), (1128, 1129, 1113), (1113, 1129, 1114), (1129, 1130, 1114), (1114, 1130, 1115), (1130, 1131, 1115), (1115, 1131, 1116), (1131, 1132, 1116), (1116, 1132, 1117), (1132, 1133, 1117), (1117, 1133, 1118), (1133, 1134, 1118), (1118, 1134, 1119), (1134, 1135, 1119), (1119, 1135, 1120), (1135, 1136, 1120), (1120, 1136, 1121), (1136, 1137, 1121), (1121, 1137, 1122), (1137, 1138, 1122), (1122, 1138, 1123), (1138, 1139, 1123), (1123, 1139, 1124), (1139, 1140, 1124), (1124, 1140, 1125), (1140, 1141, 1125), (1125, 1141, 1126), (1141, 1142, 1126), (1126, 1142, 182), (1142, 183, 182), (123, 1143, 1127), (1143, 1144, 1127), (1127, 1144, 1128), (1144, 1145, 1128), (1128, 1145, 1129), (1145, 1146, 1129), (1129, 1146, 1130), (1146, 1147, 1130), (1130, 1147, 1131), (1147, 1148, 1131), (1131, 1148, 1132), (1148, 1149, 1132), (1132, 1149, 1133), (1149, 1150, 1133), (1133, 1150, 1134), (1150, 1151, 1134), (1134, 1151, 1135), (1151, 1152, 1135), (1135, 1152, 1136), (1152, 1153, 1136), (1136, 1153, 1137), (1153, 1154, 1137), (1137, 1154, 1138), (1154, 1155, 1138), (1138, 1155, 1139), (1155, 1156, 1139), (1139, 1156, 1140), (1156, 1157, 1140), (1140, 1157, 1141), (1157, 1158, 1141), (1141, 1158, 1142), (1158, 1159, 1142), (1142, 1159, 183), (1159, 184, 183), (124, 1160, 1143), (1160, 1161, 1143), (1143, 1161, 1144), (1161, 1162, 1144), (1144, 1162, 1145), (1162, 1163, 1145), (1145, 1163, 1146), (1163, 1164, 1146), (1146, 1164, 1147), (1164, 1165, 1147), (1147, 1165, 1148), (1165, 1166, 1148), (1148, 1166, 1149), (1166, 1167, 1149), (1149, 1167, 1150), (1167, 1168, 1150), (1150, 1168, 1151), (1168, 1169, 1151), (1151, 1169, 1152), (1169, 1170, 1152), (1152, 1170, 1153), (1170, 1171, 1153), (1153, 1171, 1154), (1171, 1172, 1154), (1154, 1172, 1155), (1172, 1173, 1155), (1155, 1173, 1156), (1173, 1174, 1156), (1156, 1174, 1157), (1174, 1175, 1157), (1157, 1175, 1158), (1175, 1176, 1158), (1158, 1176, 1159), (1176, 1177, 1159), (1159, 1177, 184), (1177, 185, 184), (125, 1178, 1160), (1178, 1179, 1160), (1160, 1179, 1161), (1179, 1180, 1161), (1161, 1180, 1162), (1180, 1181, 1162), (1162, 1181, 1163), (1181, 1182, 1163), (1163, 1182, 1164), (1182, 1183, 1164), (1164, 1183, 1165), (1183, 1184, 1165), (1165, 1184, 1166), (1184, 1185, 1166), (1166, 1185, 1167), (1185, 1186, 1167), (1167, 1186, 1168), (1186, 1187, 1168), (1168, 1187, 1169), (1187, 1188, 1169), (1169, 1188, 1170), (1188, 1189, 1170), (1170, 1189, 1171), (1189, 1190, 1171), (1171, 1190, 1172), (1190, 1191, 1172), (1172, 1191, 1173), (1191, 1192, 1173), (1173, 1192, 1174), (1192, 1193, 1174), (1174, 1193, 1175), (1193, 1194, 1175), (1175, 1194, 1176), (1194, 1195, 1176), (1176, 1195, 1177), (1195, 1196, 1177), (1177, 1196, 185), (1196, 186, 185), (126, 147, 1178), (147, 148, 1178), (1178, 148, 1179), (148, 149, 1179), (1179, 149, 1180), (149, 150, 1180), (1180, 150, 1181), (150, 151, 1181), (1181, 151, 1182), (151, 152, 1182), (1182, 152, 1183), (152, 153, 1183), (1183, 153, 1184), (153, 154, 1184), (1184, 154, 1185), (154, 155, 1185), (1185, 155, 1186), (155, 156, 1186), (1186, 156, 1187), (156, 157, 1187), (1187, 157, 1188), (157, 158, 1188), (1188, 158, 1189), (158, 159, 1189), (1189, 159, 1190), (159, 160, 1190), (1190, 160, 1191), (160, 161, 1191), (1191, 161, 1192), (161, 162, 1192), (1192, 162, 1193), (162, 163, 1193), (1193, 163, 1194), (163, 164, 1194), (1194, 164, 1195), (164, 165, 1195), (1195, 165, 1196), (165, 166, 1196), (1196, 166, 186), (166, 6, 186), (87, 147, 5), (88, 1197, 87), (89, 1198, 88), (90, 1200, 89), (91, 1203, 90), (92, 1207, 91), (93, 1212, 92), (94, 1218, 93), (95, 1225, 94), (96, 1233, 95), (97, 1242, 96), (98, 1252, 97), (99, 1263, 98), (100, 1275, 99), (101, 1288, 100), (102, 1302, 101), (103, 1317, 102), (104, 1333, 103), (105, 1350, 104), (106, 1368, 105), (87, 1197, 147), (1197, 148, 147), (88, 1198, 1197), (1198, 1199, 1197), (1197, 1199, 148), (1199, 149, 148), (89, 1200, 1198), (1200, 1201, 1198), (1198, 1201, 1199), (1201, 1202, 1199), (1199, 1202, 149), (1202, 150, 149), (90, 1203, 1200), (1203, 1204, 1200), (1200, 1204, 1201), (1204, 1205, 1201), (1201, 1205, 1202), (1205, 1206, 1202), (1202, 1206, 150), (1206, 151, 150), (91, 1207, 1203), (1207, 1208, 1203), (1203, 1208, 1204), (1208, 1209, 1204), (1204, 1209, 1205), (1209, 1210, 1205), (1205, 1210, 1206), (1210, 1211, 1206), (1206, 1211, 151), (1211, 152, 151), (92, 1212, 1207), (1212, 1213, 1207), (1207, 1213, 1208), (1213, 1214, 1208), (1208, 1214, 1209), (1214, 1215, 1209), (1209, 1215, 1210), (1215, 1216, 1210), (1210, 1216, 1211), (1216, 1217, 1211), (1211, 1217, 152), (1217, 153, 152), (93, 1218, 1212), (1218, 1219, 1212), (1212, 1219, 1213), (1219, 1220, 1213), (1213, 1220, 1214), (1220, 1221, 1214), (1214, 1221, 1215), (1221, 1222, 1215), (1215, 1222, 1216), (1222, 1223, 1216), (1216, 1223, 1217), (1223, 1224, 1217), (1217, 1224, 153), (1224, 154, 153), (94, 1225, 1218), (1225, 1226, 1218), (1218, 1226, 1219), (1226, 1227, 1219), (1219, 1227, 1220), (1227, 1228, 1220), (1220, 1228, 1221), (1228, 1229, 1221), (1221, 1229, 1222), (1229, 1230, 1222), (1222, 1230, 1223), (1230, 1231, 1223), (1223, 1231, 1224), (1231, 1232, 1224), (1224, 1232, 154), (1232, 155, 154), (95, 1233, 1225), (1233, 1234, 1225), (1225, 1234, 1226), (1234, 1235, 1226), (1226, 1235, 1227), (1235, 1236, 1227), (1227, 1236, 1228), (1236, 1237, 1228), (1228, 1237, 1229), (1237, 1238, 1229), (1229, 1238, 1230), (1238, 1239, 1230), (1230, 1239, 1231), (1239, 1240, 1231), (1231, 1240, 1232), (1240, 1241, 1232), (1232, 1241, 155), (1241, 156, 155), (96, 1242, 1233), (1242, 1243, 1233), (1233, 1243, 1234), (1243, 1244, 1234), (1234, 1244, 1235), (1244, 1245, 1235), (1235, 1245, 1236), (1245, 1246, 1236), (1236, 1246, 1237), (1246, 1247, 1237), (1237, 1247, 1238), (1247, 1248, 1238), (1238, 1248, 1239), (1248, 1249, 1239), (1239, 1249, 1240), (1249, 1250, 1240), (1240, 1250, 1241), (1250, 1251, 1241), (1241, 1251, 156), (1251, 157, 156), (97, 1252, 1242), (1252, 1253, 1242), (1242, 1253, 1243), (1253, 1254, 1243), (1243, 1254, 1244), (1254, 1255, 1244), (1244, 1255, 1245), (1255, 1256, 1245), (1245, 1256, 1246), (1256, 1257, 1246), (1246, 1257, 1247), (1257, 1258, 1247), (1247, 1258, 1248), (1258, 1259, 1248), (1248, 1259, 1249), (1259, 1260, 1249), (1249, 1260, 1250), (1260, 1261, 1250), (1250, 1261, 1251), (1261, 1262, 1251), (1251, 1262, 157), (1262, 158, 157), (98, 1263, 1252), (1263, 1264, 1252), (1252, 1264, 1253), (1264, 1265, 1253), (1253, 1265, 1254), (1265, 1266, 1254), (1254, 1266, 1255), (1266, 1267, 1255), (1255, 1267, 1256), (1267, 1268, 1256), (1256, 1268, 1257), (1268, 1269, 1257), (1257, 1269, 1258), (1269, 1270, 1258), (1258, 1270, 1259), (1270, 1271, 1259), (1259, 1271, 1260), (1271, 1272, 1260), (1260, 1272, 1261), (1272, 1273, 1261), (1261, 1273, 1262), (1273, 1274, 1262), (1262, 1274, 158), (1274, 159, 158), (99, 1275, 1263), (1275, 1276, 1263), (1263, 1276, 1264), (1276, 1277, 1264), (1264, 1277, 1265), (1277, 1278, 1265), (1265, 1278, 1266), (1278, 1279, 1266), (1266, 1279, 1267), (1279, 1280, 1267), (1267, 1280, 1268), (1280, 1281, 1268), (1268, 1281, 1269), (1281, 1282, 1269), (1269, 1282, 1270), (1282, 1283, 1270), (1270, 1283, 1271), (1283, 1284, 1271), (1271, 1284, 1272), (1284, 1285, 1272), (1272, 1285, 1273), (1285, 1286, 1273), (1273, 1286, 1274), (1286, 1287, 1274), (1274, 1287, 159), (1287, 160, 159), (100, 1288, 1275), (1288, 1289, 1275), (1275, 1289, 1276), (1289, 1290, 1276), (1276, 1290, 1277), (1290, 1291, 1277), (1277, 1291, 1278), (1291, 1292, 1278), (1278, 1292, 1279), (1292, 1293, 1279), (1279, 1293, 1280), (1293, 1294, 1280), (1280, 1294, 1281), (1294, 1295, 1281), (1281, 1295, 1282), (1295, 1296, 1282), (1282, 1296, 1283), (1296, 1297, 1283), (1283, 1297, 1284), (1297, 1298, 1284), (1284, 1298, 1285), (1298, 1299, 1285), (1285, 1299, 1286), (1299, 1300, 1286), (1286, 1300, 1287), (1300, 1301, 1287), (1287, 1301, 160), (1301, 161, 160), (101, 1302, 1288), (1302, 1303, 1288), (1288, 1303, 1289), (1303, 1304, 1289), (1289, 1304, 1290), (1304, 1305, 1290), (1290, 1305, 1291), (1305, 1306, 1291), (1291, 1306, 1292), (1306, 1307, 1292), (1292, 1307, 1293), (1307, 1308, 1293), (1293, 1308, 1294), (1308, 1309, 1294), (1294, 1309, 1295), (1309, 1310, 1295), (1295, 1310, 1296), (1310, 1311, 1296), (1296, 1311, 1297), (1311, 1312, 1297), (1297, 1312, 1298), (1312, 1313, 1298), (1298, 1313, 1299), (1313, 1314, 1299), (1299, 1314, 1300), (1314, 1315, 1300), (1300, 1315, 1301), (1315, 1316, 1301), (1301, 1316, 161), (1316, 162, 161), (102, 1317, 1302), (1317, 1318, 1302), (1302, 1318, 1303), (1318, 1319, 1303), (1303, 1319, 1304), (1319, 1320, 1304), (1304, 1320, 1305), (1320, 1321, 1305), (1305, 1321, 1306), (1321, 1322, 1306), (1306, 1322, 1307), (1322, 1323, 1307), (1307, 1323, 1308), (1323, 1324, 1308), (1308, 1324, 1309), (1324, 1325, 1309), (1309, 1325, 1310), (1325, 1326, 1310), (1310, 1326, 1311), (1326, 1327, 1311), (1311, 1327, 1312), (1327, 1328, 1312), (1312, 1328, 1313), (1328, 1329, 1313), (1313, 1329, 1314), (1329, 1330, 1314), (1314, 1330, 1315), (1330, 1331, 1315), (1315, 1331, 1316), (1331, 1332, 1316), (1316, 1332, 162), (1332, 163, 162), (103, 1333, 1317), (1333, 1334, 1317), (1317, 1334, 1318), (1334, 1335, 1318), (1318, 1335, 1319), (1335, 1336, 1319), (1319, 1336, 1320), (1336, 1337, 1320), (1320, 1337, 1321), (1337, 1338, 1321), (1321, 1338, 1322), (1338, 1339, 1322), (1322, 1339, 1323), (1339, 1340, 1323), (1323, 1340, 1324), (1340, 1341, 1324), (1324, 1341, 1325), (1341, 1342, 1325), (1325, 1342, 1326), (1342, 1343, 1326), (1326, 1343, 1327), (1343, 1344, 1327), (1327, 1344, 1328), (1344, 1345, 1328), (1328, 1345, 1329), (1345, 1346, 1329), (1329, 1346, 1330), (1346, 1347, 1330), (1330, 1347, 1331), (1347, 1348, 1331), (1331, 1348, 1332), (1348, 1349, 1332), (1332, 1349, 163), (1349, 164, 163), (104, 1350, 1333), (1350, 1351, 1333), (1333, 1351, 1334), (1351, 1352, 1334), (1334, 1352, 1335), (1352, 1353, 1335), (1335, 1353, 1336), (1353, 1354, 1336), (1336, 1354, 1337), (1354, 1355, 1337), (1337, 1355, 1338), (1355, 1356, 1338), (1338, 1356, 1339), (1356, 1357, 1339), (1339, 1357, 1340), (1357, 1358, 1340), (1340, 1358, 1341), (1358, 1359, 1341), (1341, 1359, 1342), (1359, 1360, 1342), (1342, 1360, 1343), (1360, 1361, 1343), (1343, 1361, 1344), (1361, 1362, 1344), (1344, 1362, 1345), (1362, 1363, 1345), (1345, 1363, 1346), (1363, 1364, 1346), (1346, 1364, 1347), (1364, 1365, 1347), (1347, 1365, 1348), (1365, 1366, 1348), (1348, 1366, 1349), (1366, 1367, 1349), (1349, 1367, 164), (1367, 165, 164), (105, 1368, 1350), (1368, 1369, 1350), (1350, 1369, 1351), (1369, 1370, 1351), (1351, 1370, 1352), (1370, 1371, 1352), (1352, 1371, 1353), (1371, 1372, 1353), (1353, 1372, 1354), (1372, 1373, 1354), (1354, 1373, 1355), (1373, 1374, 1355), (1355, 1374, 1356), (1374, 1375, 1356), (1356, 1375, 1357), (1375, 1376, 1357), (1357, 1376, 1358), (1376, 1377, 1358), (1358, 1377, 1359), (1377, 1378, 1359), (1359, 1378, 1360), (1378, 1379, 1360), (1360, 1379, 1361), (1379, 1380, 1361), (1361, 1380, 1362), (1380, 1381, 1362), (1362, 1381, 1363), (1381, 1382, 1363), (1363, 1382, 1364), (1382, 1383, 1364), (1364, 1383, 1365), (1383, 1384, 1365), (1365, 1384, 1366), (1384, 1385, 1366), (1366, 1385, 1367), (1385, 1386, 1367), (1367, 1386, 165), (1386, 166, 165), (106, 127, 1368), (127, 128, 1368), (1368, 128, 1369), (128, 129, 1369), (1369, 129, 1370), (129, 130, 1370), (1370, 130, 1371), (130, 131, 1371), (1371, 131, 1372), (131, 132, 1372), (1372, 132, 1373), (132, 133, 1373), (1373, 133, 1374), (133, 134, 1374), (1374, 134, 1375), (134, 135, 1375), (1375, 135, 1376), (135, 136, 1376), (1376, 136, 1377), (136, 137, 1377), (1377, 137, 1378), (137, 138, 1378), (1378, 138, 1379), (138, 139, 1379), (1379, 139, 1380), (139, 140, 1380), (1380, 140, 1381), (140, 141, 1381), (1381, 141, 1382), (141, 142, 1382), (1382, 142, 1383), (142, 143, 1383), (1383, 143, 1384), (143, 144, 1384), (1384, 144, 1385), (144, 145, 1385), (1385, 145, 1386), (145, 146, 1386), (1386, 146, 166), (146, 6, 166)])
me_cylinder_003.use_remesh_preserve_volume = False
me_cylinder_003.use_remesh_preserve_attributes = False
me_cylinder_003.use_mirror_vertex_groups = False
me_cylinder_003.update()

# ---- objects
ob_cylinder_001 = bpy.data.objects.new('Cylinder.001', me_cylinder_003)

# ---- transforms, parenting, visibility, modifiers, constraints
ob_cylinder_001.location = (0.0, 0.0, 0.0)
ob_cylinder_001.lineart.crease_threshold = 0.0

# ---- collection membership
col_collection_1.objects.link(ob_cylinder_001)

# ---- scene / render settings (as saved in the file)
scene.frame_start = 1; scene.frame_end = 250; scene.frame_set(1)
scene.render.engine = 'BLENDER_EEVEE_NEXT'
scene.render.resolution_percentage = 50
scene.render.dither_intensity = 0.0
scene.cycles.use_denoising = False
scene.cycles.samples = 10
scene.cycles.sampling_pattern = 'TABULATED_SOBOL'
scene.cycles.light_sampling_threshold = 0.0
scene.cycles.use_adaptive_sampling = False
scene.cycles.use_light_tree = False
scene.cycles.blur_glossy = 0.0
scene.cycles.pixel_filter_type = 'GAUSSIAN'
scene.cycles.sample_clamp_indirect = 0.0
scene.view_settings.view_transform = 'Standard'
bpy.context.view_layer.update()

# ---- added for rendering (the .blend has no active camera and no usable light): camera, sun
cam_auto = bpy.data.cameras.new('AutoCamera')
cam_auto.lens = 50.0
cam_auto.sensor_width = 36.0
cam_auto.clip_end = 1000.0
ob_auto_camera = bpy.data.objects.new('AutoCamera', cam_auto)
scene.collection.objects.link(ob_auto_camera)
ob_auto_camera.location = (0.489583, -0.587499, 0.391666)
ob_auto_camera.rotation_euler = (1.09748, -7.21219e-08, 0.694738)
scene.camera = ob_auto_camera
light_auto_sun = bpy.data.lights.new('AutoSun', 'SUN')
light_auto_sun.energy = 3.0
light_auto_sun.angle = 0.0523599
ob_auto_sun = bpy.data.objects.new('AutoSun', light_auto_sun)
scene.collection.objects.link(ob_auto_sun)
ob_auto_sun.rotation_euler = (0.872665, 0.174533, 0.523599)
bpy.context.view_layer.update()
